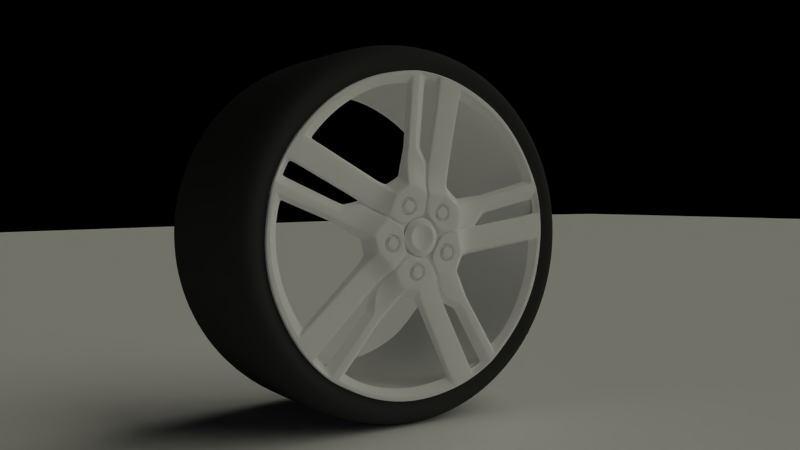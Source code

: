 # Source: rim1.blend  (saved by Blender 2.63.0; exported with 4.5.12 LTS)
import bpy
from mathutils import Matrix  # noqa: F401  (used for matrix-valued properties, if any)

bpy.ops.wm.read_factory_settings(use_empty=True)
scene = bpy.context.scene
scene.name = 'Scene'

# ---- collections
col_collection_1 = bpy.data.collections.new('Collection 1'); scene.collection.children.link(col_collection_1)

# ---- materials (node trees are filled in below, after node groups)
mat_material_002 = bpy.data.materials.new('Material.002')
mat_material_002.alpha_threshold = 0.0
mat_material_002.use_transparent_shadow = False
mat_material_002.diffuse_color = (1.0, 1.0, 1.0, 1.0)
mat_material_002.roughness = 0.5
mat_material_002.line_color = (0.0, 0.0, 0.0, 1.0)
mat_material_001 = bpy.data.materials.new('Material.001')
mat_material_001.alpha_threshold = 0.0
mat_material_001.use_transparent_shadow = False
mat_material_001.diffuse_color = (0.04445, 0.04445, 0.04445, 1.0)
mat_material_001.roughness = 0.5
mat_material_001.specular_intensity = 0.09184
mat_material_001.line_color = (0.0, 0.0, 0.0, 1.0)
mat_material = bpy.data.materials.new('Material')
mat_material.alpha_threshold = 0.0
mat_material.use_transparent_shadow = False
mat_material.diffuse_color = (1.0, 1.0, 1.0, 1.0)
mat_material.roughness = 0.5
mat_material.line_color = (0.0, 0.0, 0.0, 1.0)

# ---- material node trees

# ---- world
world_world = bpy.data.worlds.new('World'); scene.world = world_world
world_world.color = (0.0, 0.0, 0.0)
world_world.use_sun_shadow = False
world_world.sun_shadow_jitter_overblur = 0.0
world_world.cycles.sampling_method = 'MANUAL'
world_world.cycles.sample_map_resolution = 256
world_world.light_settings.ao_factor = 0.2

# ---- cameras
cam_camera = bpy.data.cameras.new('Camera')
cam_camera.clip_end = 100.0
cam_camera.lens = 35.0
cam_camera.sensor_width = 32.0
cam_camera.sensor_height = 18.0
cam_camera.ortho_scale = 7.314
cam_camera.dof.focus_distance = 0.0
cam_camera.dof.aperture_fstop = 128.0

# ---- lights
light_spot_001 = bpy.data.lights.new('Spot.001', 'SPOT')
light_spot_001.color = (0.8077, 0.892, 1.0)
light_spot_001.transmission_factor = 0.0
light_spot_001.use_shadow = False
light_spot_001.energy = 70.0
light_spot_001.shadow_buffer_clip_start = 0.5
light_spot_001.shadow_soft_size = 1.0
light_spot_001.shadow_maximum_resolution = 0.006
light_spot_001.use_absolute_resolution = True
light_spot_001.cycles.use_multiple_importance_sampling = False
light_spot = bpy.data.lights.new('Spot', 'SUN')
light_spot.color = (1.0, 0.9818, 0.8186)
light_spot.transmission_factor = 0.0
light_spot.angle = 1.571
light_spot.energy = 1.0
light_spot.shadow_buffer_clip_start = 0.5
light_spot.shadow_soft_size = 1.0
light_spot.shadow_cascade_max_distance = 1000.0
light_spot.cycles.use_multiple_importance_sampling = False

# ---- meshes
me_plane = bpy.data.meshes.new('Plane')
me_plane.from_pydata([(1.0, -1.0, 0.0), (-1.0, -1.0, 0.0), (1.0, 1.0, 0.0), (-1.0, 1.0, 0.0)], [], [(2, 3, 1, 0)])
me_plane.materials.append(mat_material_002)
me_plane.use_remesh_preserve_volume = False
me_plane.use_remesh_preserve_attributes = False
me_plane.use_mirror_vertex_groups = False
me_plane.update()
me_circle = bpy.data.meshes.new('Circle')
me_circle.from_pydata([(0.0, 1.0, 0.0), (-0.1951, 0.9808, 0.0), (-0.3827, 0.9239, 0.0), (-0.5556, 0.8315, 0.0), (-0.7071, 0.7071, 0.0), (-0.8315, 0.5556, 0.0), (-0.9239, 0.3827, 0.0), (-0.9808, 0.1951, 0.0), (-1.0, 7.55e-08, 0.0), (-0.9808, -0.1951, 0.0), (-0.9239, -0.3827, 0.0), (-0.8315, -0.5556, 0.0), (-0.7071, -0.7071, 0.0), (-0.5556, -0.8315, 0.0), (-0.3827, -0.9239, 0.0), (-0.1951, -0.9808, 0.0), (3.258e-07, -1.0, 0.0), (0.1951, -0.9808, 0.0), (0.3827, -0.9239, 0.0), (0.5556, -0.8315, 0.0), (0.7071, -0.7071, 0.0), (0.8315, -0.5556, 0.0), (0.9239, -0.3827, 0.0), (0.9808, -0.1951, 0.0), (1.0, 9.656e-07, 0.0), (0.9808, 0.1951, 0.0), (0.9239, 0.3827, 0.0), (0.8315, 0.5556, 0.0), (0.7071, 0.7071, 0.0), (0.5556, 0.8315, 0.0), (0.3827, 0.9239, 0.0), (0.1951, 0.9808, 0.0), (1.499e-08, 1.127, 0.01667), (-0.2199, 1.106, 0.01667), (-0.4314, 1.041, 0.01667), (-0.6263, 0.9373, 0.01667), (-0.7971, 0.7971, 0.01667), (-0.9373, 0.6263, 0.01667), (-1.041, 0.4314, 0.01667), (-1.106, 0.2199, 0.01667), (-1.127, 4.661e-08, 0.01667), (-1.106, -0.2199, 0.01667), (-1.041, -0.4314, 0.01667), (-0.9373, -0.6263, 0.01667), (-0.7971, -0.7971, 0.01667), (-0.6263, -0.9373, 0.01667), (-0.4314, -1.041, 0.01667), (-0.2199, -1.106, 0.01667), (3.823e-07, -1.127, 0.01667), (0.2199, -1.106, 0.01667), (0.4314, -1.041, 0.01667), (0.6263, -0.9373, 0.01667), (0.7971, -0.7971, 0.01667), (0.9373, -0.6263, 0.01667), (1.041, -0.4314, 0.01667), (1.106, -0.2199, 0.01667), (1.127, 1.05e-06, 0.01667), (1.106, 0.2199, 0.01667), (1.041, 0.4314, 0.01667), (0.9373, 0.6263, 0.01667), (0.7971, 0.7971, 0.01667), (0.6263, 0.9373, 0.01667), (0.4314, 1.041, 0.01667), (0.2199, 1.106, 0.01667), (2.107e-08, 1.177, -0.5453), (-0.2297, 1.155, -0.5453), (-0.4506, 1.088, -0.5453), (-0.6542, 0.979, -0.5453), (-0.8326, 0.8326, -0.5453), (-0.979, 0.6542, -0.5453), (-1.088, 0.4506, -0.5453), (-1.155, 0.2297, -0.5453), (-1.177, 7.949e-08, -0.5453), (-1.155, -0.2297, -0.5453), (-1.088, -0.4506, -0.5453), (-0.979, -0.6542, -0.5453), (-0.8326, -0.8326, -0.5453), (-0.6542, -0.979, -0.5453), (-0.4506, -1.088, -0.5453), (-0.2297, -1.155, -0.5453), (4.047e-07, -1.177, -0.5453), (0.2297, -1.155, -0.5453), (0.4506, -1.088, -0.5453), (0.6542, -0.979, -0.5453), (0.8326, -0.8326, -0.5453), (0.979, -0.6542, -0.5453), (1.088, -0.4506, -0.5453), (1.155, -0.2297, -0.5453), (1.177, 1.128e-06, -0.5453), (1.155, 0.2297, -0.5453), (1.088, 0.4506, -0.5453), (0.979, 0.6542, -0.5453), (0.8326, 0.8326, -0.5453), (0.6542, 0.979, -0.5453), (0.4506, 1.088, -0.5453), (0.2297, 1.155, -0.5453), (-0.979, 0.6542, -0.209), (-1.088, 0.4506, -0.209), (-0.4506, 1.088, -0.209), (-0.6542, 0.979, -0.209), (2.107e-08, 1.177, -0.209), (0.2297, 1.155, -0.209), (0.8326, 0.8326, -0.209), (0.6542, 0.979, -0.209), (1.155, 0.2297, -0.209), (1.088, 0.4506, -0.209), (1.088, -0.4506, -0.209), (1.155, -0.2297, -0.209), (0.6542, -0.979, -0.209), (0.8326, -0.8326, -0.209), (4.047e-07, -1.177, -0.209), (0.2297, -1.155, -0.209), (-0.6542, -0.979, -0.209), (-0.4506, -1.088, -0.209), (-1.088, -0.4506, -0.209), (-0.979, -0.6542, -0.209), (-1.155, 0.2297, -0.209), (-1.177, 5.41e-08, -0.209), (-0.8326, 0.8326, -0.209), (-0.2297, 1.155, -0.209), (0.4506, 1.088, -0.209), (0.979, 0.6542, -0.209), (1.177, 1.102e-06, -0.209), (0.979, -0.6542, -0.209), (0.4506, -1.088, -0.209), (-0.2297, -1.155, -0.209), (-0.8326, -0.8326, -0.209), (-1.155, -0.2297, -0.209), (-0.4044, 0.9763, 0.02522), (-0.5871, 0.8787, 0.02522), (6.686e-09, 1.057, 0.02522), (0.2062, 1.036, 0.02522), (0.7472, 0.7472, 0.02522), (0.5871, 0.8787, 0.02522), (1.036, 0.2062, 0.02522), (0.9763, 0.4044, 0.02522), (0.9763, -0.4044, 0.02522), (1.036, -0.2062, 0.02522), (0.5871, -0.8787, 0.02522), (0.7472, -0.7472, 0.02522), (3.51e-07, -1.057, 0.02522), (0.2062, -1.036, 0.02522), (-0.5871, -0.8787, 0.02522), (-0.4044, -0.9763, 0.02522), (-0.9763, -0.4044, 0.02522), (-0.8787, -0.5871, 0.02522), (-1.036, 0.2062, 0.02522), (-1.057, 6.127e-08, 0.02522), (-0.7472, 0.7472, 0.02522), (-0.8787, 0.5871, 0.02522), (-0.2062, 1.036, 0.02522), (0.4044, 0.9763, 0.02522), (0.8787, 0.5871, 0.02522), (1.057, 1.002e-06, 0.02522), (0.8787, -0.5871, 0.02522), (0.4044, -0.9763, 0.02522), (-0.2062, -1.036, 0.02522), (-0.7472, -0.7472, 0.02522), (-1.036, -0.2062, 0.02522), (-0.9763, 0.4044, 0.02522), (-0.9707, 0.6486, -0.09616), (-0.4468, 1.079, -0.09616), (1.919e-08, 1.167, -0.09616), (0.8255, 0.8255, -0.09616), (1.145, 0.2278, -0.09616), (1.079, -0.4468, -0.09616), (0.6486, -0.9707, -0.09616), (3.996e-07, -1.167, -0.09616), (-0.6486, -0.9707, -0.09616), (-1.079, -0.4468, -0.09616), (-1.145, 0.2278, -0.09616), (-0.8255, 0.8255, -0.09616), (-0.2278, 1.145, -0.09616), (0.4468, 1.079, -0.09616), (0.9707, 0.6486, -0.09616), (1.167, 1.086e-06, -0.09616), (0.9707, -0.6486, -0.09616), (0.4468, -1.079, -0.09616), (-0.2278, -1.145, -0.09616), (-0.8255, -0.8255, -0.09616), (-1.145, -0.2278, -0.09616), (-1.079, 0.4468, -0.09616), (-0.6486, 0.9707, -0.09616), (0.2278, 1.145, -0.09616), (0.6486, 0.9707, -0.09616), (1.079, 0.4468, -0.09616), (1.145, -0.2278, -0.09616), (0.8255, -0.8255, -0.09616), (0.2278, -1.145, -0.09616), (-0.4468, -1.079, -0.09616), (-0.9707, -0.6486, -0.09616), (-1.167, 4.707e-08, -0.09616), (0.0, 1.0, -1.07), (-0.1951, 0.9808, -1.07), (-0.3827, 0.9239, -1.07), (-0.5556, 0.8315, -1.07), (-0.7071, 0.7071, -1.07), (-0.8315, 0.5556, -1.07), (-0.9239, 0.3827, -1.07), (-0.9808, 0.1951, -1.07), (-1.0, 1.563e-07, -1.07), (-0.9808, -0.1951, -1.07), (-0.9239, -0.3827, -1.07), (-0.8315, -0.5556, -1.07), (-0.7071, -0.7071, -1.07), (-0.5556, -0.8315, -1.07), (-0.3827, -0.9239, -1.07), (-0.1951, -0.9808, -1.07), (3.258e-07, -1.0, -1.07), (0.1951, -0.9808, -1.07), (0.3827, -0.9239, -1.07), (0.5556, -0.8315, -1.07), (0.7071, -0.7071, -1.07), (0.8315, -0.5556, -1.07), (0.9239, -0.3827, -1.07), (0.9808, -0.1951, -1.07), (1.0, 1.046e-06, -1.07), (0.9808, 0.1951, -1.07), (0.9239, 0.3827, -1.07), (0.8315, 0.5556, -1.07), (0.7071, 0.7071, -1.07), (0.5556, 0.8315, -1.07), (0.3827, 0.9239, -1.07), (0.1951, 0.9808, -1.07), (1.499e-08, 1.127, -1.086), (-0.2199, 1.106, -1.086), (-0.4314, 1.041, -1.086), (-0.6263, 0.9373, -1.086), (-0.7971, 0.7971, -1.086), (-0.9373, 0.6263, -1.086), (-1.041, 0.4314, -1.086), (-1.106, 0.2199, -1.086), (-1.127, 1.299e-07, -1.086), (-1.106, -0.2199, -1.086), (-1.041, -0.4314, -1.086), (-0.9373, -0.6263, -1.086), (-0.7971, -0.7971, -1.086), (-0.6263, -0.9373, -1.086), (-0.4314, -1.041, -1.086), (-0.2199, -1.106, -1.086), (3.823e-07, -1.127, -1.086), (0.2199, -1.106, -1.086), (0.4314, -1.041, -1.086), (0.6263, -0.9373, -1.086), (0.7971, -0.7971, -1.086), (0.9373, -0.6263, -1.086), (1.041, -0.4314, -1.086), (1.106, -0.2199, -1.086), (1.127, 1.133e-06, -1.086), (1.106, 0.2199, -1.086), (1.041, 0.4314, -1.086), (0.9373, 0.6263, -1.086), (0.7971, 0.7971, -1.086), (0.6263, 0.9373, -1.086), (0.4314, 1.041, -1.086), (0.2199, 1.106, -1.086), (-0.979, 0.6542, -0.8607), (-1.088, 0.4506, -0.8607), (-0.4506, 1.088, -0.8607), (-0.6542, 0.979, -0.8607), (2.107e-08, 1.177, -0.8607), (0.2297, 1.155, -0.8607), (0.8326, 0.8326, -0.8607), (0.6542, 0.979, -0.8607), (1.155, 0.2297, -0.8607), (1.088, 0.4506, -0.8607), (1.088, -0.4506, -0.8607), (1.155, -0.2297, -0.8607), (0.6542, -0.979, -0.8607), (0.8326, -0.8326, -0.8607), (4.047e-07, -1.177, -0.8607), (0.2297, -1.155, -0.8607), (-0.6542, -0.979, -0.8607), (-0.4506, -1.088, -0.8607), (-1.088, -0.4506, -0.8607), (-0.979, -0.6542, -0.8607), (-1.155, 0.2297, -0.8607), (-1.177, 1.033e-07, -0.8607), (-0.8326, 0.8326, -0.8607), (-0.2297, 1.155, -0.8607), (0.4506, 1.088, -0.8607), (0.979, 0.6542, -0.8607), (1.177, 1.151e-06, -0.8607), (0.979, -0.6542, -0.8607), (0.4506, -1.088, -0.8607), (-0.2297, -1.155, -0.8607), (-0.8326, -0.8326, -0.8607), (-1.155, -0.2297, -0.8607), (-0.4044, 0.9763, -1.095), (-0.5871, 0.8787, -1.095), (6.686e-09, 1.057, -1.095), (0.2062, 1.036, -1.095), (0.7472, 0.7472, -1.095), (0.5871, 0.8787, -1.095), (1.036, 0.2062, -1.095), (0.9763, 0.4044, -1.095), (0.9763, -0.4044, -1.095), (1.036, -0.2062, -1.095), (0.5871, -0.8787, -1.095), (0.7472, -0.7472, -1.095), (3.51e-07, -1.057, -1.095), (0.2062, -1.036, -1.095), (-0.5871, -0.8787, -1.095), (-0.4044, -0.9763, -1.095), (-0.9763, -0.4044, -1.095), (-0.8787, -0.5871, -1.095), (-1.036, 0.2062, -1.095), (-1.057, 1.458e-07, -1.095), (-0.7472, 0.7472, -1.095), (-0.8787, 0.5871, -1.095), (-0.2062, 1.036, -1.095), (0.4044, 0.9763, -1.095), (0.8787, 0.5871, -1.095), (1.057, 1.086e-06, -1.095), (0.8787, -0.5871, -1.095), (0.4044, -0.9763, -1.095), (-0.2062, -1.036, -1.095), (-0.7472, -0.7472, -1.095), (-1.036, -0.2062, -1.095), (-0.9763, 0.4044, -1.095), (-0.9707, 0.6486, -0.9736), (-0.4468, 1.079, -0.9736), (1.919e-08, 1.167, -0.9736), (0.8255, 0.8255, -0.9736), (1.145, 0.2278, -0.9736), (1.079, -0.4468, -0.9736), (0.6486, -0.9707, -0.9736), (3.996e-07, -1.167, -0.9736), (-0.6486, -0.9707, -0.9736), (-1.079, -0.4468, -0.9736), (-1.145, 0.2278, -0.9736), (-0.8255, 0.8255, -0.9736), (-0.2278, 1.145, -0.9736), (0.4468, 1.079, -0.9736), (0.9707, 0.6486, -0.9736), (1.167, 1.152e-06, -0.9736), (0.9707, -0.6486, -0.9736), (0.4468, -1.079, -0.9736), (-0.2278, -1.145, -0.9736), (-0.8255, -0.8255, -0.9736), (-1.145, -0.2278, -0.9736), (-1.079, 0.4468, -0.9736), (-0.6486, 0.9707, -0.9736), (0.2278, 1.145, -0.9736), (0.6486, 0.9707, -0.9736), (1.079, 0.4468, -0.9736), (1.145, -0.2278, -0.9736), (0.8255, -0.8255, -0.9736), (0.2278, -1.145, -0.9736), (-0.4468, -1.079, -0.9736), (-0.9707, -0.6486, -0.9736), (-1.167, 1.133e-07, -0.9736), (-1.772e-09, 0.9851, 0.004192), (-0.1922, 0.9662, 0.004192), (-0.377, 0.9101, 0.004192), (-0.5473, 0.8191, 0.004192), (-0.6966, 0.6966, 0.004192), (-0.8191, 0.5473, 0.004192), (-0.9101, 0.377, 0.004192), (-0.9662, 0.1922, 0.004192), (-0.9851, 7.813e-08, 0.004192), (-0.9662, -0.1922, 0.004192), (-0.9101, -0.377, 0.004192), (-0.8191, -0.5473, 0.004192), (-0.6966, -0.6966, 0.004192), (-0.5473, -0.8191, 0.004192), (-0.377, -0.9101, 0.004192), (-0.1922, -0.9662, 0.004192), (3.192e-07, -0.9851, 0.004192), (0.1922, -0.9662, 0.004192), (0.377, -0.9101, 0.004192), (0.5473, -0.8191, 0.004192), (0.6966, -0.6966, 0.004192), (0.8191, -0.5473, 0.004192), (0.9101, -0.377, 0.004192), (0.9662, -0.1922, 0.004192), (0.9851, 9.55e-07, 0.004192), (0.9662, 0.1922, 0.004192), (0.9101, 0.377, 0.004192), (0.8191, 0.5473, 0.004192), (0.6966, 0.6966, 0.004192), (0.5473, 0.8191, 0.004192), (0.377, 0.9101, 0.004192), (0.1922, 0.9662, 0.004192), (-1.772e-09, 0.9851, -1.01), (-0.1922, 0.9662, -1.01), (-0.377, 0.9101, -1.01), (-0.5473, 0.8191, -1.01), (-0.6966, 0.6966, -1.01), (-0.8191, 0.5473, -1.01), (-0.9101, 0.377, -1.01), (-0.9662, 0.1922, -1.01), (-0.9851, 1.547e-07, -1.01), (-0.9662, -0.1922, -1.01), (-0.9101, -0.377, -1.01), (-0.8191, -0.5473, -1.01), (-0.6966, -0.6966, -1.01), (-0.5473, -0.8191, -1.01), (-0.377, -0.9101, -1.01), (-0.1922, -0.9662, -1.01), (3.192e-07, -0.9851, -1.01), (0.1922, -0.9662, -1.01), (0.377, -0.9101, -1.01), (0.5473, -0.8191, -1.01), (0.6966, -0.6966, -1.01), (0.8191, -0.5473, -1.01), (0.9101, -0.377, -1.01), (0.9662, -0.1922, -1.01), (0.9851, 1.032e-06, -1.01), (0.9662, 0.1922, -1.01), (0.9101, 0.377, -1.01), (0.8191, 0.5473, -1.01), (0.6966, 0.6966, -1.01), (0.5473, 0.8191, -1.01), (0.377, 0.9101, -1.01), (0.1922, 0.9662, -1.01), (-1.088, 0.4506, -0.3771), (-0.6542, 0.979, -0.3771), (0.2297, 1.155, -0.3771), (0.6542, 0.979, -0.3771), (1.088, 0.4506, -0.3771), (1.155, -0.2297, -0.3771), (0.8326, -0.8326, -0.3771), (0.2297, -1.155, -0.3771), (-0.4506, -1.088, -0.3771), (-0.979, -0.6542, -0.3771), (-1.177, 6.68e-08, -0.3771), (-0.979, 0.6542, -0.3771), (-0.4506, 1.088, -0.3771), (2.107e-08, 1.177, -0.3771), (0.8326, 0.8326, -0.3771), (1.155, 0.2297, -0.3771), (1.088, -0.4506, -0.3771), (0.6542, -0.979, -0.3771), (4.047e-07, -1.177, -0.3771), (-0.6542, -0.979, -0.3771), (-1.088, -0.4506, -0.3771), (-1.155, 0.2297, -0.3771), (-0.8326, 0.8326, -0.3771), (-0.2297, 1.155, -0.3771), (0.4506, 1.088, -0.3771), (0.979, 0.6542, -0.3771), (1.177, 1.115e-06, -0.3771), (0.979, -0.6542, -0.3771), (0.4506, -1.088, -0.3771), (-0.2297, -1.155, -0.3771), (-0.8326, -0.8326, -0.3771), (-1.155, -0.2297, -0.3771), (0.979, -0.6542, -0.703), (1.177, 1.139e-06, -0.703), (0.979, 0.6542, -0.703), (0.4506, 1.088, -0.703), (-0.6542, -0.979, -0.703), (4.047e-07, -1.177, -0.703), (0.6542, -0.979, -0.703), (1.088, -0.4506, -0.703), (-1.155, -0.2297, -0.703), (-0.8326, -0.8326, -0.703), (-0.2297, -1.155, -0.703), (0.4506, -1.088, -0.703), (-0.2297, 1.155, -0.703), (-0.8326, 0.8326, -0.703), (-1.155, 0.2297, -0.703), (-1.088, -0.4506, -0.703), (0.6542, 0.979, -0.703), (0.2297, 1.155, -0.703), (-0.6542, 0.979, -0.703), (-1.088, 0.4506, -0.703), (-0.979, 0.6542, -0.703), (-1.177, 9.14e-08, -0.703), (-0.979, -0.6542, -0.703), (-0.4506, -1.088, -0.703), (1.155, 0.2297, -0.703), (0.8326, 0.8326, -0.703), (2.107e-08, 1.177, -0.703), (-0.4506, 1.088, -0.703), (0.2297, -1.155, -0.703), (0.8326, -0.8326, -0.703), (1.155, -0.2297, -0.703), (1.088, 0.4506, -0.703)], [], [(129, 3, 2, 128), (131, 130, 0, 31), (133, 29, 28, 132), (135, 26, 25, 134), (137, 23, 22, 136), (139, 20, 19, 138), (141, 17, 16, 140), (143, 14, 13, 142), (145, 11, 10, 144), (147, 8, 7, 146), (149, 5, 4, 148), (128, 2, 1, 150), (131, 31, 30, 151), (132, 28, 27, 152), (134, 25, 24, 153), (136, 22, 21, 154), (138, 19, 18, 155), (140, 16, 15, 156), (142, 13, 12, 157), (144, 10, 9, 158), (146, 7, 6, 159), (148, 4, 3, 129), (150, 1, 0, 130), (151, 30, 29, 133), (152, 27, 26, 135), (153, 24, 23, 137), (154, 21, 20, 139), (155, 18, 17, 141), (156, 15, 14, 143), (157, 12, 11, 145), (158, 9, 8, 147), (159, 6, 5, 149), (181, 38, 37, 160), (182, 35, 34, 161), (183, 162, 32, 63), (184, 61, 60, 163), (185, 58, 57, 164), (186, 55, 54, 165), (187, 52, 51, 166), (188, 49, 48, 167), (189, 46, 45, 168), (190, 43, 42, 169), (191, 40, 39, 170), (160, 37, 36, 171), (161, 34, 33, 172), (183, 63, 62, 173), (163, 60, 59, 174), (164, 57, 56, 175), (165, 54, 53, 176), (166, 51, 50, 177), (167, 48, 47, 178), (168, 45, 44, 179), (169, 42, 41, 180), (170, 39, 38, 181), (171, 36, 35, 182), (172, 33, 32, 162), (173, 62, 61, 184), (174, 59, 58, 185), (175, 56, 55, 186), (176, 53, 52, 187), (177, 50, 49, 188), (178, 47, 46, 189), (179, 44, 43, 190), (180, 41, 40, 191), (416, 97, 96, 427), (417, 99, 98, 428), (418, 429, 100, 101), (419, 103, 102, 430), (420, 105, 104, 431), (421, 107, 106, 432), (422, 109, 108, 433), (423, 111, 110, 434), (424, 113, 112, 435), (425, 115, 114, 436), (426, 117, 116, 437), (427, 96, 118, 438), (428, 98, 119, 439), (418, 101, 120, 440), (430, 102, 121, 441), (431, 104, 122, 442), (432, 106, 123, 443), (433, 108, 124, 444), (434, 110, 125, 445), (435, 112, 126, 446), (436, 114, 127, 447), (437, 116, 97, 416), (438, 118, 99, 417), (439, 119, 100, 429), (440, 120, 103, 419), (441, 121, 105, 420), (442, 122, 107, 421), (443, 123, 109, 422), (444, 124, 111, 423), (445, 125, 113, 424), (446, 126, 115, 425), (447, 127, 117, 426), (35, 129, 128, 34), (63, 32, 130, 131), (61, 133, 132, 60), (58, 135, 134, 57), (55, 137, 136, 54), (52, 139, 138, 51), (49, 141, 140, 48), (46, 143, 142, 45), (43, 145, 144, 42), (40, 147, 146, 39), (37, 149, 148, 36), (34, 128, 150, 33), (63, 131, 151, 62), (60, 132, 152, 59), (57, 134, 153, 56), (54, 136, 154, 53), (51, 138, 155, 50), (48, 140, 156, 47), (45, 142, 157, 44), (42, 144, 158, 41), (39, 146, 159, 38), (36, 148, 129, 35), (33, 150, 130, 32), (62, 151, 133, 61), (59, 152, 135, 58), (56, 153, 137, 55), (53, 154, 139, 52), (50, 155, 141, 49), (47, 156, 143, 46), (44, 157, 145, 43), (41, 158, 147, 40), (38, 159, 149, 37), (97, 181, 160, 96), (99, 182, 161, 98), (101, 100, 162, 183), (103, 184, 163, 102), (105, 185, 164, 104), (107, 186, 165, 106), (109, 187, 166, 108), (111, 188, 167, 110), (113, 189, 168, 112), (115, 190, 169, 114), (117, 191, 170, 116), (96, 160, 171, 118), (98, 161, 172, 119), (101, 183, 173, 120), (102, 163, 174, 121), (104, 164, 175, 122), (106, 165, 176, 123), (108, 166, 177, 124), (110, 167, 178, 125), (112, 168, 179, 126), (114, 169, 180, 127), (116, 170, 181, 97), (118, 171, 182, 99), (119, 172, 162, 100), (120, 173, 184, 103), (121, 174, 185, 105), (122, 175, 186, 107), (123, 176, 187, 109), (124, 177, 188, 111), (125, 178, 189, 113), (126, 179, 190, 115), (127, 180, 191, 117), (289, 288, 194, 195), (291, 223, 192, 290), (293, 292, 220, 221), (295, 294, 217, 218), (297, 296, 214, 215), (299, 298, 211, 212), (301, 300, 208, 209), (303, 302, 205, 206), (305, 304, 202, 203), (307, 306, 199, 200), (309, 308, 196, 197), (288, 310, 193, 194), (291, 311, 222, 223), (292, 312, 219, 220), (294, 313, 216, 217), (296, 314, 213, 214), (298, 315, 210, 211), (300, 316, 207, 208), (302, 317, 204, 205), (304, 318, 201, 202), (306, 319, 198, 199), (308, 289, 195, 196), (310, 290, 192, 193), (311, 293, 221, 222), (312, 295, 218, 219), (313, 297, 215, 216), (314, 299, 212, 213), (315, 301, 209, 210), (316, 303, 206, 207), (317, 305, 203, 204), (318, 307, 200, 201), (319, 309, 197, 198), (341, 320, 229, 230), (342, 321, 226, 227), (343, 255, 224, 322), (344, 323, 252, 253), (345, 324, 249, 250), (346, 325, 246, 247), (347, 326, 243, 244), (348, 327, 240, 241), (349, 328, 237, 238), (350, 329, 234, 235), (351, 330, 231, 232), (320, 331, 228, 229), (321, 332, 225, 226), (343, 333, 254, 255), (323, 334, 251, 252), (324, 335, 248, 249), (325, 336, 245, 246), (326, 337, 242, 243), (327, 338, 239, 240), (328, 339, 236, 237), (329, 340, 233, 234), (330, 341, 230, 231), (331, 342, 227, 228), (332, 322, 224, 225), (333, 344, 253, 254), (334, 345, 250, 251), (335, 346, 247, 248), (336, 347, 244, 245), (337, 348, 241, 242), (338, 349, 238, 239), (339, 350, 235, 236), (340, 351, 232, 233), (227, 226, 288, 289), (255, 291, 290, 224), (253, 252, 292, 293), (250, 249, 294, 295), (247, 246, 296, 297), (244, 243, 298, 299), (241, 240, 300, 301), (238, 237, 302, 303), (235, 234, 304, 305), (232, 231, 306, 307), (229, 228, 308, 309), (226, 225, 310, 288), (255, 254, 311, 291), (252, 251, 312, 292), (249, 248, 313, 294), (246, 245, 314, 296), (243, 242, 315, 298), (240, 239, 316, 300), (237, 236, 317, 302), (234, 233, 318, 304), (231, 230, 319, 306), (228, 227, 289, 308), (225, 224, 290, 310), (254, 253, 293, 311), (251, 250, 295, 312), (248, 247, 297, 313), (245, 244, 299, 314), (242, 241, 301, 315), (239, 238, 303, 316), (236, 235, 305, 317), (233, 232, 307, 318), (230, 229, 309, 319), (257, 256, 320, 341), (259, 258, 321, 342), (261, 343, 322, 260), (263, 262, 323, 344), (265, 264, 324, 345), (267, 266, 325, 346), (269, 268, 326, 347), (271, 270, 327, 348), (273, 272, 328, 349), (275, 274, 329, 350), (277, 276, 330, 351), (256, 278, 331, 320), (258, 279, 332, 321), (261, 280, 333, 343), (262, 281, 334, 323), (264, 282, 335, 324), (266, 283, 336, 325), (268, 284, 337, 326), (270, 285, 338, 327), (272, 286, 339, 328), (274, 287, 340, 329), (276, 257, 341, 330), (278, 259, 342, 331), (279, 260, 322, 332), (280, 263, 344, 333), (281, 265, 345, 334), (282, 267, 346, 335), (283, 269, 347, 336), (284, 271, 348, 337), (285, 273, 349, 338), (286, 275, 350, 339), (287, 277, 351, 340), (467, 468, 256, 257), (466, 475, 258, 259), (465, 261, 260, 474), (464, 473, 262, 263), (479, 472, 264, 265), (478, 455, 266, 267), (477, 454, 268, 269), (476, 453, 270, 271), (471, 452, 272, 273), (470, 463, 274, 275), (469, 462, 276, 277), (468, 461, 278, 256), (475, 460, 279, 258), (465, 451, 280, 261), (473, 450, 281, 262), (472, 449, 282, 264), (455, 448, 283, 266), (454, 459, 284, 268), (453, 458, 285, 270), (452, 457, 286, 272), (463, 456, 287, 274), (462, 467, 257, 276), (461, 466, 259, 278), (460, 474, 260, 279), (451, 464, 263, 280), (450, 479, 265, 281), (449, 478, 267, 282), (448, 477, 269, 283), (459, 476, 271, 284), (458, 471, 273, 285), (457, 470, 275, 286), (456, 469, 277, 287), (357, 356, 4, 5), (360, 359, 7, 8), (363, 362, 10, 11), (366, 365, 13, 14), (369, 368, 16, 17), (372, 371, 19, 20), (375, 374, 22, 23), (378, 377, 25, 26), (381, 380, 28, 29), (31, 0, 352, 383), (194, 193, 385, 386), (197, 196, 388, 389), (200, 199, 391, 392), (203, 202, 394, 395), (206, 205, 397, 398), (209, 208, 400, 401), (212, 211, 403, 404), (215, 214, 406, 407), (218, 217, 409, 410), (221, 220, 412, 413), (415, 384, 192, 223), (355, 354, 2, 3), (358, 357, 5, 6), (361, 360, 8, 9), (364, 363, 11, 12), (367, 366, 14, 15), (370, 369, 17, 18), (373, 372, 20, 21), (376, 375, 23, 24), (379, 378, 26, 27), (382, 381, 29, 30), (195, 194, 386, 387), (198, 197, 389, 390), (201, 200, 392, 393), (204, 203, 395, 396), (207, 206, 398, 399), (210, 209, 401, 402), (213, 212, 404, 405), (216, 215, 407, 408), (219, 218, 410, 411), (222, 221, 413, 414), (353, 352, 0, 1), (356, 355, 3, 4), (359, 358, 6, 7), (362, 361, 9, 10), (365, 364, 12, 13), (368, 367, 15, 16), (371, 370, 18, 19), (374, 373, 21, 22), (377, 376, 24, 25), (380, 379, 27, 28), (383, 382, 30, 31), (193, 192, 384, 385), (196, 195, 387, 388), (199, 198, 390, 391), (202, 201, 393, 394), (205, 204, 396, 397), (208, 207, 399, 400), (211, 210, 402, 403), (214, 213, 405, 406), (217, 216, 408, 409), (220, 219, 411, 412), (223, 222, 414, 415), (354, 353, 1, 2), (70, 416, 427, 69), (67, 417, 428, 66), (95, 64, 429, 418), (93, 419, 430, 92), (90, 420, 431, 89), (87, 421, 432, 86), (84, 422, 433, 83), (81, 423, 434, 80), (78, 424, 435, 77), (75, 425, 436, 74), (72, 426, 437, 71), (69, 427, 438, 68), (66, 428, 439, 65), (95, 418, 440, 94), (92, 430, 441, 91), (89, 431, 442, 88), (86, 432, 443, 85), (83, 433, 444, 82), (80, 434, 445, 79), (77, 435, 446, 76), (74, 436, 447, 73), (71, 437, 416, 70), (68, 438, 417, 67), (65, 439, 429, 64), (94, 440, 419, 93), (91, 441, 420, 90), (88, 442, 421, 87), (85, 443, 422, 84), (82, 444, 423, 81), (79, 445, 424, 78), (76, 446, 425, 75), (73, 447, 426, 72), (84, 83, 454, 477), (69, 68, 461, 468), (65, 64, 474, 460), (68, 67, 466, 461), (86, 85, 448, 455), (90, 89, 472, 479), (88, 87, 478, 449), (92, 91, 450, 473), (81, 80, 453, 476), (94, 93, 464, 451), (83, 82, 459, 454), (87, 86, 455, 478), (70, 69, 468, 467), (85, 84, 477, 448), (89, 88, 449, 472), (72, 71, 462, 469), (91, 90, 479, 450), (78, 77, 452, 471), (74, 73, 456, 463), (95, 465, 474, 64), (80, 79, 458, 453), (76, 75, 470, 457), (66, 65, 460, 475), (82, 81, 476, 459), (71, 70, 467, 462), (75, 74, 463, 470), (93, 92, 473, 464), (73, 72, 469, 456), (77, 76, 457, 452), (95, 94, 451, 465), (67, 66, 475, 466), (79, 78, 471, 458)])
me_circle.polygons.foreach_set('use_smooth', [True] * 448)
me_circle.materials.append(mat_material_001)
me_circle.use_remesh_preserve_volume = False
me_circle.use_remesh_preserve_attributes = False
me_circle.use_mirror_vertex_groups = False
me_circle.update()
me_cube = bpy.data.meshes.new('Cube')
me_cube.from_pydata([(-0.6834, -0.7005, 0.3983), (-1.834, -0.7005, 1.014), (-0.4274, -0.8023, 0.2559), (-0.2491, -0.8023, 0.165), (-1.865, -0.7005, 1.031), (0.07108, -0.8618, 0.4922), (-0.6834, -0.76, 0.3983), (-1.865, -0.76, 1.031), (-0.1095, -0.8618, 0.5303), (-0.5123, -0.76, 0.6434), (-1.675, -0.76, 1.33), (0.03773, -0.8618, 0.2932), (-0.1269, -0.8618, 0.2589), (-0.2884, -0.8618, 0.2998), (-0.2491, -0.8618, 0.165), (-0.4274, -0.8618, 0.2559), (-0.3435, -0.8618, 0.4349), (-0.3717, -0.8618, 0.5713), (-0.5054, -0.8618, 0.2961), (0.1475, -0.76, 0.945), (-0.02176, -0.76, 1.185), (-0.254, -0.8618, 0.5501), (-0.1201, -0.76, 1.23), (-0.03849, -0.76, 2.155), (-0.06181, -0.8618, 0.6782), (0.08471, -0.8618, 0.5789), (-0.1858, -0.8618, 0.6833), (-0.1704, -0.7008, 1.21), (-0.5151, -0.7008, 0.7116), (-1.548, -0.7008, 1.286), (-0.4438, -0.7008, 0.7033), (-0.2638, -0.7008, 0.7993), (-0.1045, -0.7008, 2.042), (-0.1168, -0.7663, 0.5209), (-0.06619, -0.7663, 0.3968), (-0.1484, -0.7663, 0.291), (-0.2811, -0.7663, 0.3092), (-0.3317, -0.7663, 0.4333), (-0.2496, -0.7663, 0.5392), (-0.8864, -0.7008, 1.836), (-0.4904, -0.7008, 2.0), (-1.23, -0.7008, 1.614), (-0.1921, -0.857, 0.6926), (-0.1241, -0.7552, 1.228), (-0.3775, -0.857, 0.5819), (-0.5125, -0.7552, 0.6489), (-1.665, -0.7552, 1.327), (-0.04354, -0.7552, 2.147), (-0.9327, -0.7552, 1.919), (-1.304, -0.7552, 1.68), (-0.5076, -0.7552, 2.09), (-0.04126, -0.76, 2.123), (0.06402, -0.76, 2.119), (-0.1068, -0.7008, 2.013), (-0.04627, -0.7552, 2.115), (-1.635, -0.7552, 1.309), (-1.521, -0.7008, 1.271), (-1.645, -0.76, 1.312), (-1.834, -0.76, 1.014), (0.1113, -0.8023, 0.4855), (0.07993, -0.8023, 0.2879), (0.2037, -0.7005, 0.9741), (0.08489, -0.6988, 1.19), (0.1254, -0.8023, 0.5722), (0.1844, -0.6988, 2.107), (-0.01633, -0.7569, 1.186), (0.1508, -0.7569, 0.9465), (0.08682, -0.8587, 0.5786), (0.07319, -0.8587, 0.4919), (0.03985, -0.8587, 0.2929), (0.07015, -0.7569, 2.118), (-0.6881, -0.7552, 0.7521), (-0.6895, -0.76, 0.748), (-0.8635, -0.76, 0.4947), (-0.6725, -0.7008, 0.7992), (-1.834, -0.7471, 1.014), (-0.2491, -0.8489, 0.165), (-0.8635, -0.7471, 0.4947), (-0.6834, -0.7471, 0.3983), (-0.5054, -0.8489, 0.2961), (-0.4274, -0.8489, 0.2559), (-0.1191, -0.76, 1.241), (-0.1696, -0.7008, 1.221), (-0.1231, -0.7552, 1.24), (-0.02063, -0.76, 1.198), (0.08621, -0.6988, 1.202), (-0.01519, -0.7569, 1.198), (-0.1532, -0.76, 0.9542), (-0.04196, -0.76, 0.9296), (0.1158, -0.76, 0.7603), (-0.1584, -0.7552, 0.9581), (0.1186, -0.7569, 0.7609), (-0.2175, -0.7008, 1.003), (0.1676, -0.7005, 0.7731), (-0.8736, -0.7005, 0.5001), (-0.698, -0.7552, 0.7579), (-0.6994, -0.76, 0.7539), (-0.8736, -0.76, 0.5001), (-0.6813, -0.7008, 0.8041), (-0.8736, -0.7471, 0.5001), (-0.1086, -0.7008, 1.991), (-0.05133, -0.7552, 2.076), (-1.816, -0.7471, 1.005), (-1.506, -0.7008, 1.263), (-1.816, -0.76, 1.005), (-1.627, -0.76, 1.302), (-1.618, -0.7552, 1.299), (-1.816, -0.7005, 1.005), (-0.04331, -0.76, 2.099), (0.0678, -0.7569, 2.093), (0.1817, -0.6988, 2.083), (0.0617, -0.76, 2.094), (0.3982, -0.7005, 2.058), (0.4901, -0.8618, 0.0845), (0.1676, -0.76, 0.7731), (0.4705, -0.8618, 0.268), (0.3591, -0.8618, 0.1739), (0.4536, -0.76, 0.6861), (0.7472, -0.76, 2.004), (0.2906, -0.8618, 0.05473), (0.207, -0.8618, 0.2007), (0.2218, -0.8618, 0.2234), (0.196, -0.8618, 0.3669), (0.07993, -0.8618, 0.2879), (0.1113, -0.8618, 0.4855), (0.3075, -0.8618, 0.4611), (0.4285, -0.8618, 0.53), (0.1254, -0.8618, 0.5722), (0.9444, -0.76, 0.1517), (1.121, -0.76, 0.387), (0.4447, -0.8618, 0.4116), (1.133, -0.76, 0.4942), (2.068, -0.76, 0.6013), (0.6259, -0.8618, 0.2684), (0.5767, -0.8618, 0.09832), (0.5924, -0.8618, 0.3879), (1.099, -0.7008, 0.5361), (0.5176, -0.7008, 0.7097), (0.7451, -0.7008, 1.87), (0.5317, -0.7008, 0.6394), (0.6787, -0.7008, 0.4979), (1.91, -0.7008, 0.7304), (0.4594, -0.7663, 0.2721), (0.357, -0.7663, 0.1856), (0.2309, -0.7663, 0.231), (0.2072, -0.7663, 0.3629), (0.3096, -0.7663, 0.4494), (0.4357, -0.7663, 0.404), (1.473, -0.7008, 1.41), (1.751, -0.7008, 1.084), (1.155, -0.7008, 1.669), (1.838, -0.76, 1.133), (1.198, -0.76, 1.768), (0.5993, -0.857, 0.3967), (1.13, -0.7552, 0.4976), (0.4368, -0.857, 0.5388), (0.4587, -0.7552, 0.688), (0.747, -0.7552, 1.994), (2.028, -0.7552, 0.7048), (1.537, -0.7552, 1.48), (1.195, -0.7552, 1.76), (1.831, -0.7552, 1.129), (2.006, -0.76, 0.6952), (2.035, -0.76, 0.5938), (1.881, -0.7008, 0.7235), (1.997, -0.7552, 0.6976), (0.7393, -0.7552, 1.959), (0.7391, -0.7008, 1.839), (0.7394, -0.76, 1.969), (0.3982, -0.76, 2.058), (0.2985, -0.8023, 0.01294), (1.158, -0.6988, 0.2869), (2.061, -0.6988, 0.4759), (1.123, -0.7569, 0.3819), (0.9468, -0.7569, 0.149), (0.5771, -0.8587, 0.09622), (0.4904, -0.8587, 0.0824), (0.2909, -0.8587, 0.05263), (2.036, -0.7569, 0.5879), (2.07, -0.7569, 0.5954), (0.5026, -0.7552, 0.8869), (0.4983, -0.76, 0.8869), (0.2037, -0.76, 0.9741), (0.5523, -0.7008, 0.8865), (0.3982, -0.7471, 2.058), (0.4045, -0.7471, 2.093), (0.07993, -0.8489, 0.2879), (0.2037, -0.7471, 0.9741), (0.1676, -0.7471, 0.7731), (0.1254, -0.8489, 0.5722), (0.1113, -0.8489, 0.4855), (1.144, -0.76, 0.4969), (1.109, -0.7008, 0.5386), (1.141, -0.7552, 0.5002), (1.133, -0.76, 0.3897), (1.17, -0.6988, 0.2894), (1.135, -0.7569, 0.3846), (0.8601, -0.76, 0.4406), (0.8711, -0.76, 0.3272), (0.7589, -0.76, 0.1248), (0.8623, -0.7552, 0.4467), (0.7603, -0.7569, 0.1224), (0.8868, -0.7008, 0.5169), (0.2057, -0.7005, 0.9854), (0.5051, -0.7552, 0.898), (0.5008, -0.76, 0.8982), (0.2057, -0.76, 0.9854), (0.5542, -0.7008, 0.8964), (0.2057, -0.7471, 0.9854), (1.86, -0.7008, 0.7185), (1.958, -0.7552, 0.6902), (0.3947, -0.7471, 2.038), (0.7357, -0.7008, 1.822), (0.3947, -0.76, 2.038), (0.735, -0.76, 1.95), (0.7351, -0.7552, 1.94), (0.3947, -0.7005, 2.038), (1.983, -0.76, 0.6898), (2.012, -0.7569, 0.5824), (2.037, -0.6988, 0.4708), (2.01, -0.76, 0.5883), (0.787, -0.7005, 0.07949), (0.9894, -0.7005, 0.1073), (2.08, -0.7005, 0.2571), (0.583, -0.8023, 0.05752), (0.4961, -0.8023, 0.04418), (0.2318, -0.8618, -0.44), (0.787, -0.76, 0.07949), (2.115, -0.76, 0.262), (0.4003, -0.8618, -0.3647), (0.2764, -0.8618, -0.2877), (0.7926, -0.76, -0.2194), (2.137, -0.76, -0.09118), (0.1418, -0.8618, -0.2594), (0.2549, -0.8618, -0.1349), (0.281, -0.8618, -0.142), (0.4096, -0.8618, -0.07306), (0.2985, -0.8618, 0.01294), (0.4961, -0.8618, 0.04418), (0.5335, -0.8618, -0.15), (0.6365, -0.8618, -0.2438), (0.583, -0.8618, 0.05752), (0.4361, -0.76, -0.8512), (0.7144, -0.76, -0.9462), (0.5289, -0.8618, -0.2958), (0.82, -0.76, -0.9244), (0.4486, -0.8618, -0.5123), (0.2717, -0.8618, -0.5181), (0.552, -0.8618, -0.4436), (0.8494, -0.7008, -0.8791), (0.8349, -0.7008, -0.2729), (2.009, -0.7008, -0.1308), (0.7725, -0.7008, -0.3081), (0.6833, -0.7008, -0.4916), (1.285, -0.7008, -1.591), (0.4007, -0.7663, -0.3528), (0.2868, -0.7663, -0.2821), (0.2911, -0.7663, -0.1482), (0.4092, -0.7663, -0.08491), (0.5231, -0.7663, -0.1556), (0.5188, -0.7663, -0.2895), (1.796, -0.7008, -0.9646), (1.572, -0.7008, -1.33), (1.944, -0.7008, -0.5826), (1.89, -0.76, -1.008), (1.645, -0.76, -1.398), (0.5625, -0.857, -0.4474), (0.8224, -0.7552, -0.9208), (0.6474, -0.857, -0.2489), (0.796, -0.7552, -0.2237), (2.127, -0.7552, -0.09436), (1.297, -0.7552, -1.711), (1.883, -0.7552, -1.004), (2.043, -0.7552, -0.5923), (1.639, -0.7552, -1.393), (1.281, -0.76, -1.693), (1.193, -0.76, -1.752), (1.269, -0.7008, -1.565), (1.281, -0.7552, -1.684), (2.092, -0.7552, -0.09779), (1.978, -0.7008, -0.1346), (2.102, -0.76, -0.09459), (2.08, -0.76, 0.2571), (0.1953, -0.8023, -0.4582), (0.1045, -0.8023, -0.2799), (0.4078, -0.7005, -0.9078), (0.6306, -0.6988, -1.012), (1.09, -0.6988, -1.813), (0.7101, -0.7569, -0.9496), (0.4343, -0.7569, -0.8544), (0.2698, -0.8587, -0.5191), (0.2299, -0.8587, -0.441), (0.14, -0.8587, -0.2604), (1.188, -0.7569, -1.755), (1.206, -0.7569, -1.784), (0.9988, -0.7552, -0.204), (0.9975, -0.76, -0.1999), (0.9894, -0.76, 0.1073), (1.014, -0.7008, -0.2513), (2.08, -0.7471, 0.2571), (0.2985, -0.8489, 0.01294), (0.9894, -0.7471, 0.1073), (0.787, -0.7471, 0.07949), (0.583, -0.8489, 0.05752), (0.4961, -0.8489, 0.04418), (0.826, -0.76, -0.9344), (0.8549, -0.7008, -0.8882), (0.8283, -0.7552, -0.9307), (0.7206, -0.76, -0.9568), (0.6367, -0.6988, -1.023), (0.7164, -0.7569, -0.9601), (0.6848, -0.76, -0.6819), (0.5803, -0.76, -0.7274), (0.3532, -0.76, -0.6832), (0.6913, -0.7552, -0.682), (0.9028, -0.7005, -1.931), (0.3513, -0.7569, -0.6853), (0.7656, -0.7008, -0.6837), (0.3188, -0.7005, -0.724), (1.001, -0.7005, 0.1088), (1.01, -0.7552, -0.2029), (1.009, -0.76, -0.1988), (1.001, -0.76, 0.1088), (1.024, -0.7008, -0.2501), (1.001, -0.7471, 0.1088), (1.258, -0.7008, -1.547), (1.262, -0.7552, -1.649), (2.06, -0.7471, 0.2544), (1.96, -0.7008, -0.1367), (2.06, -0.76, 0.2544), (2.082, -0.76, -0.09648), (2.072, -0.7552, -0.0997), (2.06, -0.7005, 0.2544), (1.269, -0.76, -1.673), (1.176, -0.7569, -1.734), (1.077, -0.6988, -1.792), (1.181, -0.76, -1.73), (0.8873, -0.7005, -1.899), (0.2349, -0.8023, -0.5367), (-0.3468, -0.8618, -0.3564), (0.3188, -0.76, -0.724), (0.9028, -0.76, -1.931), (-0.2231, -0.8618, -0.4934), (-0.1883, -0.8618, -0.3518), (0.0363, -0.76, -0.8216), (0.5737, -0.76, -2.061), (-0.2029, -0.8618, -0.2151), (-0.04952, -0.8618, -0.2841), (-0.04817, -0.8618, -0.3111), (0.05708, -0.8618, -0.4121), (0.1045, -0.8618, -0.2799), (0.1953, -0.8618, -0.4582), (0.02224, -0.8618, -0.5537), (-0.03515, -0.8618, -0.6807), (0.2349, -0.8618, -0.5367), (-0.6748, -0.76, -0.6778), (-0.6792, -0.76, -0.9718), (-0.1178, -0.8618, -0.5944), (-0.6257, -0.76, -1.066), (-1.319, -0.76, -1.702), (-1.235, -0.76, -1.766), (-0.3486, -0.8618, -0.585), (-0.4088, -0.8618, -0.4185), (-0.2513, -0.8618, -0.662), (-0.5736, -0.7008, -1.079), (-0.001563, -0.7008, -0.8784), (0.4963, -0.7008, -1.951), (-0.05433, -0.7008, -0.8299), (-0.2564, -0.7008, -0.8017), (-1.116, -0.7008, -1.713), (-0.2117, -0.7663, -0.4901), (-0.1797, -0.7663, -0.36), (-0.05101, -0.7663, -0.3226), (0.04569, -0.7663, -0.4154), (0.01369, -0.7663, -0.5455), (-0.115, -0.7663, -0.5829), (-0.3623, -0.7008, -2.007), (-0.7789, -0.7008, -1.906), (0.0467, -0.7008, -2.029), (-0.8215, -0.76, -1.997), (-0.2517, -0.857, -0.6732), (-0.6216, -0.7552, -1.067), (-0.03669, -0.857, -0.6927), (0.03326, -0.7552, -0.8262), (0.5675, -0.7552, -2.052), (-1.227, -0.7552, -1.762), (-0.3734, -0.7552, -2.101), (0.06789, -0.7552, -2.126), (-0.818, -0.7552, -1.99), (-1.214, -0.76, -1.741), (-1.297, -0.76, -1.676), (-1.097, -0.7008, -1.691), (-1.206, -0.7552, -1.738), (0.5533, -0.7552, -2.019), (0.4831, -0.7008, -1.922), (0.5595, -0.76, -2.028), (0.8873, -0.76, -1.899), (-0.3754, -0.8023, -0.3274), (-0.2339, -0.8023, -0.1859), (-0.7374, -0.7005, -0.6683), (-0.768, -0.6988, -0.9126), (-1.41, -0.6988, -1.622), (-1.388, -0.6988, -1.597), (-0.6837, -0.7569, -0.9688), (-0.6784, -0.7569, -0.677), (-0.4103, -0.8587, -0.417), (-0.3483, -0.8587, -0.3549), (-0.2044, -0.8587, -0.2136), (-1.302, -0.7569, -1.673), (0.1147, -0.7552, -1.013), (0.1182, -0.76, -1.01), (0.4078, -0.76, -0.9078), (0.07429, -0.7008, -1.042), (0.8873, -0.7471, -1.899), (0.1045, -0.8489, -0.2799), (0.4078, -0.7471, -0.9078), (0.3188, -0.7471, -0.724), (0.2349, -0.8489, -0.5367), (0.1953, -0.8489, -0.4582), (-0.6334, -0.76, -1.074), (-0.5805, -0.7008, -1.088), (-0.6291, -0.7552, -1.075), (-0.6872, -0.76, -0.981), (-0.7762, -0.6988, -0.9217), (-0.6918, -0.7569, -0.978), (-0.4369, -0.76, -0.862), (-0.5124, -0.76, -0.7767), (-0.5406, -0.76, -0.547), (-0.435, -0.7552, -0.8682), (-1.557, -0.7005, -1.455), (-0.5432, -0.7569, -0.5459), (-0.4136, -0.7008, -0.9394), (0.4128, -0.7005, -0.9181), (0.1192, -0.7552, -1.023), (0.1228, -0.76, -1.021), (0.4128, -0.76, -0.9181), (0.07854, -0.7008, -1.051), (0.4128, -0.7471, -0.9181), (-1.082, -0.7008, -1.674), (-1.178, -0.7552, -1.709), (0.8787, -0.7471, -1.881), (0.4758, -0.7008, -1.907), (0.8786, -0.76, -1.881), (0.5515, -0.76, -2.01), (0.5455, -0.7552, -2.001), (0.8786, -0.7005, -1.881), (-1.199, -0.76, -1.723), (-1.285, -0.7569, -1.654), (-1.371, -0.6988, -1.578), (-1.28, -0.76, -1.657), (-0.59, -0.7005, -0.5269), (-1.532, -0.7005, -1.431), (-0.4378, -0.8023, -0.3892), (-0.4462, -0.8618, 0.2197), (-0.59, -0.76, -0.5269), (-1.557, -0.76, -1.455), (-0.5382, -0.8618, 0.05971), (-0.3927, -0.8618, 0.07035), (-0.7702, -0.76, -0.2884), (-1.783, -0.76, -1.182), (-0.2672, -0.8618, 0.1265), (-0.2855, -0.8618, -0.0407), (-0.3108, -0.8618, -0.05032), (-0.3743, -0.8618, -0.1816), (-0.2339, -0.8618, -0.1859), (-0.3754, -0.8618, -0.3274), (-0.5198, -0.8618, -0.1923), (-0.6582, -0.8618, -0.1769), (-0.4378, -0.8618, -0.3892), (-0.8532, -0.76, 0.4323), (-1.134, -0.76, 0.3456), (-0.6017, -0.8618, -0.0716), (-1.207, -0.76, 0.2658), (-2.026, -0.76, 0.729), (-2.061, -0.76, 0.6292), (-0.6641, -0.8618, 0.1508), (-0.5244, -0.8618, 0.2595), (-0.7073, -0.8618, 0.03443), (-1.204, -0.7008, 0.212), (-0.8359, -0.7008, -0.27), (-1.702, -0.7008, -1.075), (-0.806, -0.7008, -0.2048), (-0.8417, -0.7008, -0.003923), (-1.974, -0.7008, 0.5316), (-0.5315, -0.7663, 0.0499), (-0.3979, -0.7663, 0.05968), (-0.3226, -0.7663, -0.05118), (-0.3809, -0.7663, -0.1718), (-0.5146, -0.7663, -0.1816), (-0.5899, -0.7663, -0.07073), (-2.02, -0.7008, -0.2755), (-2.054, -0.7008, 0.1517), (-1.915, -0.7008, -0.6714), (-0.7181, -0.857, 0.03135), (-1.207, -0.7552, 0.2615), (-0.6701, -0.857, -0.1792), (-0.7755, -0.7552, -0.2869), (-1.776, -0.7552, -1.174), (-2.055, -0.7552, 0.622), (-2.113, -0.7552, -0.2941), (-2.001, -0.7552, -0.7215), (-2.145, -0.7552, 0.1632), (-2.031, -0.76, 0.6167), (-1.995, -0.76, 0.7156), (-1.947, -0.7008, 0.5203), (-2.026, -0.7552, 0.6096), (-1.75, -0.7552, -1.15), (-1.679, -0.7008, -1.053), (-1.756, -0.76, -1.159), (-1.532, -0.76, -1.431), (-0.8635, -0.7005, 0.4947), (-1.105, -0.6988, 0.4484), (-0.5054, -0.8023, 0.2961), (-1.947, -0.6988, 0.8266), (-1.133, -0.7569, 0.3508), (-0.8535, -0.7569, 0.4359), (-0.5234, -0.8587, 0.2614), (-0.4452, -0.8587, 0.2216), (-0.2663, -0.8587, 0.1284), (-1.993, -0.7569, 0.7214), (-0.9279, -0.7552, -0.4221), (-0.9245, -0.76, -0.4246), (-0.7374, -0.76, -0.6683), (-0.9678, -0.7008, -0.3926), (-1.532, -0.7471, -1.431), (-0.2339, -0.8489, -0.1859), (-0.7374, -0.7471, -0.6683), (-0.59, -0.7471, -0.5269), (-0.4378, -0.8489, -0.3892), (-0.3754, -0.8489, -0.3274), (-1.217, -0.76, 0.2704), (-1.214, -0.7008, 0.2161), (-1.217, -0.7552, 0.266), (-1.145, -0.76, 0.3505), (-1.116, -0.6988, 0.4534), (-1.144, -0.7569, 0.3557), (-0.9548, -0.76, 0.1491), (-0.897, -0.76, 0.2473), (-0.6873, -0.76, 0.3451), (-0.9602, -0.7552, 0.1454), (-0.687, -0.7569, 0.3479), (-1.021, -0.7008, 0.1031), (-0.7456, -0.7005, -0.6763), (-0.9365, -0.7552, -0.4296), (-0.9331, -0.76, -0.4323), (-0.7456, -0.76, -0.6763), (-0.9752, -0.7008, -0.3995), (-0.7456, -0.7471, -0.6763), (-1.927, -0.7008, 0.512), (-1.99, -0.7552, 0.5926), (-1.517, -0.7471, -1.417), (-1.666, -0.7008, -1.042), (-1.517, -0.76, -1.417), (-1.741, -0.76, -1.146), (-1.735, -0.7552, -1.137), (-1.517, -0.7005, -1.417), (-2.009, -0.76, 0.6074), (-1.97, -0.7569, 0.7114), (-1.925, -0.6988, 0.8164), (-1.972, -0.76, 0.7056), (-0.05444, -0.8618, 0.3952), (-0.1439, -0.8618, 0.28), (0.4442, -0.8558, 0.4111), (0.3076, -0.8558, 0.4603), (0.4698, -0.8558, 0.2683), (0.1967, -0.8558, 0.3667), (0.2224, -0.8558, 0.2238), (0.3589, -0.8558, 0.1746), (0.05616, -0.8541, -0.4124), (-0.2222, -0.8541, -0.4931), (-0.2879, -0.8558, 0.3004), (-0.11, -0.8558, 0.5297), (-0.3427, -0.8558, 0.4348), (-0.2538, -0.8558, 0.5495), (0.02155, -0.8541, -0.5531), (-0.1176, -0.8541, -0.5935), (-0.6009, -0.8552, -0.07154), (-0.5194, -0.8552, -0.1915), (-0.05518, -0.8558, 0.3953), (-0.1442, -0.8558, 0.2807), (-0.3116, -0.8552, -0.05038), (-0.3931, -0.8552, 0.06962), (0.528, -0.8537, -0.2952), (0.5326, -0.8537, -0.1504), (-0.5377, -0.8552, 0.05904), (-0.3747, -0.8552, -0.181), (0.4003, -0.8537, -0.3636), (0.4095, -0.8537, -0.07406), (-0.1876, -0.8541, -0.3524), (-0.0484, -0.8541, -0.312), (0.2772, -0.8537, -0.2873), (0.2818, -0.8537, -0.1425), (-0.1269, -0.857, 0.2589), (0.207, -0.857, 0.2007), (0.2549, -0.857, -0.1349), (-0.04952, -0.857, -0.2841), (-0.2855, -0.857, -0.0407), (-0.1269, -0.8008, 0.2589), (0.207, -0.8008, 0.2007), (0.2549, -0.8008, -0.1349), (-0.04952, -0.8008, -0.2841), (-0.2855, -0.8008, -0.0407), (0.06716, -0.76, 2.152), (-0.9368, -0.76, 1.926), (-0.5092, -0.76, 2.098), (-1.311, -0.76, 1.686), (0.1875, -0.6988, 2.141), (0.07328, -0.7569, 2.152), (-1.865, -0.7471, 1.031), (0.4045, -0.7005, 2.093), (0.4045, -0.76, 2.093), (2.037, -0.76, 0.7024), (1.543, -0.76, 1.486), (2.094, -0.6988, 0.4833), (2.115, -0.7005, 0.262), (1.211, -0.76, -1.781), (1.298, -0.76, -1.72), (2.051, -0.76, -0.5932), (1.107, -0.6988, -1.843), (2.115, -0.7471, 0.262), (-0.3744, -0.76, -2.109), (0.06973, -0.76, -2.134), (-1.324, -0.7569, -1.698), (0.9028, -0.7471, -1.931), (-2.121, -0.76, -0.2957), (-2.153, -0.76, 0.1642), (-2.008, -0.76, -0.7258), (-1.978, -0.6988, 0.84), (-2.024, -0.7569, 0.7348), (-1.557, -0.7471, -1.455), (-2.055, -0.7571, 0.7458), (-2.012, -0.7571, 0.8542), (-2.056, -0.7571, -0.743), (-2.179, -0.7571, 0.1662), (-2.165, -0.7571, -0.3017), (-2.091, -0.7571, 0.6382), (-2.057, -0.7571, 0.74), (-1.822, -0.7571, -1.208), (-1.597, -0.7571, -1.492), (-1.344, -0.7571, -1.724), (-1.434, -0.7571, -1.65), (0.07138, -0.7571, -2.185), (-0.8316, -0.7571, -2.021), (-0.382, -0.7571, -2.152), (-1.253, -0.7571, -1.791), (-1.339, -0.7571, -1.727), (0.5862, -0.7571, -2.106), (0.9259, -0.7571, -1.98), (1.224, -0.7571, -1.811), (1.126, -0.7571, -1.874), (2.1, -0.7571, -0.6072), (1.666, -0.7571, -1.416), (1.929, -0.7571, -1.028), (1.316, -0.7571, -1.745), (1.229, -0.7571, -1.808), (2.184, -0.7571, -0.09317), (2.169, -0.7571, 0.2687), (2.101, -0.7571, 0.6043), (2.13, -0.7571, 0.4915), (1.226, -0.7571, 1.809), (1.861, -0.7571, 1.147), (1.574, -0.7571, 1.517), (2.066, -0.7571, 0.7125), (2.099, -0.7571, 0.6103), (0.7634, -0.7571, 2.048), (0.4148, -0.7571, 2.146), (0.07438, -0.7571, 2.185), (0.1907, -0.7571, 2.177), (-1.342, -0.7571, 1.725), (-0.5154, -0.7571, 2.124), (-0.9559, -0.7571, 1.966), (-0.03904, -0.7571, 2.185), (0.06816, -0.7571, 2.185), (-1.712, -0.7571, 1.359), (-1.913, -0.7571, 1.058), (-2.076, -0.7579, 0.7535), (-2.033, -0.7579, 0.8631), (-2.077, -0.7579, -0.7507), (-2.202, -0.7579, 0.1679), (-2.187, -0.7579, -0.3048), (-2.112, -0.7579, 0.6448), (-2.078, -0.7579, 0.7476), (-1.84, -0.7579, -1.221), (-1.614, -0.7579, -1.508), (-1.358, -0.7579, -1.741), (-1.449, -0.7579, -1.667), (0.07212, -0.7579, -2.207), (-0.8402, -0.7579, -2.042), (-0.386, -0.7579, -2.174), (-1.266, -0.7579, -1.81), (-1.353, -0.7579, -1.745), (0.5923, -0.7579, -2.128), (0.9354, -0.7579, -2.001), (1.237, -0.7579, -1.83), (1.137, -0.7579, -1.893), (2.121, -0.7579, -0.6135), (1.683, -0.7579, -1.43), (1.949, -0.7579, -1.039), (1.33, -0.7579, -1.763), (1.242, -0.7579, -1.826), (2.206, -0.7579, -0.09413), (2.192, -0.7579, 0.2715), (2.122, -0.7579, 0.6106), (2.152, -0.7579, 0.4966), (1.239, -0.7579, 1.828), (1.88, -0.7579, 1.158), (1.59, -0.7579, 1.532), (2.088, -0.7579, 0.7198), (2.121, -0.7579, 0.6166), (0.7713, -0.7579, 2.069), (0.4191, -0.7579, 2.168), (0.07515, -0.7579, 2.207), (0.1927, -0.7579, 2.2), (-1.356, -0.7579, 1.743), (-0.5207, -0.7579, 2.146), (-0.9658, -0.7579, 1.986), (-0.03944, -0.7579, 2.208), (0.06887, -0.7579, 2.207), (-1.73, -0.7579, 1.373), (-1.933, -0.7579, 1.069), (-2.076, 1.681, 0.7535), (-2.033, 1.681, 0.8631), (-2.077, 1.681, -0.7507), (-2.202, 1.681, 0.1679), (-2.187, 1.681, -0.3048), (-2.112, 1.681, 0.6448), (-2.078, 1.681, 0.7476), (-1.84, 1.681, -1.221), (-1.614, 1.681, -1.508), (0.9354, 1.681, -2.001), (-1.358, 1.681, -1.741), (-1.449, 1.681, -1.667), (0.07212, 1.681, -2.207), (-0.8402, 1.681, -2.042), (-0.386, 1.681, -2.174), (-1.266, 1.681, -1.81), (-1.353, 1.681, -1.745), (0.5923, 1.681, -2.128), (2.192, 1.681, 0.2715), (1.237, 1.681, -1.83), (1.137, 1.681, -1.893), (2.121, 1.681, -0.6135), (1.683, 1.681, -1.43), (1.949, 1.681, -1.039), (1.33, 1.681, -1.763), (1.242, 1.681, -1.826), (2.206, 1.681, -0.09413), (2.122, 1.681, 0.6106), (2.152, 1.681, 0.4966), (1.239, 1.681, 1.828), (1.88, 1.681, 1.158), (1.59, 1.681, 1.532), (2.088, 1.681, 0.7198), (2.121, 1.681, 0.6166), (0.7713, 1.681, 2.069), (0.4191, 1.681, 2.168), (0.07515, 1.681, 2.207), (0.1927, 1.681, 2.2), (-1.356, 1.681, 1.743), (-0.5207, 1.681, 2.146), (-0.9658, 1.681, 1.986), (-0.03944, 1.681, 2.208), (0.06887, 1.681, 2.207), (-1.73, 1.681, 1.373), (-1.933, 1.681, 1.069), (-8.941e-09, -0.8016, -1.013e-07), (0.5853, -0.8541, 0.09738), (0.6879, -0.7008, 0.4988), (0.6111, -0.8525, 0.3989), (0.6044, -0.8573, 0.3902), (0.6368, -0.8573, 0.271), (0.5848, -0.8573, 0.0995), (0.5921, -0.7978, 0.0585), (0.5921, -0.8573, 0.0585), (0.6435, -0.8573, -0.2427), (0.7752, -0.7008, -0.3065), (0.654, -0.8525, -0.2478), (0.5921, -0.8444, 0.0585), (0.274, -0.8535, -0.5275), (0.6875, -0.7008, -0.5013), (0.569, -0.8519, -0.4593), (0.5587, -0.8566, -0.4557), (0.4553, -0.8566, -0.5232), (0.2759, -0.8566, -0.5265), (0.2391, -0.8566, -0.5462), (-0.03153, -0.8566, -0.6878), (-0.05166, -0.7008, -0.8323), (-0.03314, -0.8519, -0.6994), (0.2391, -0.8437, -0.5462), (0.2391, -0.7972, -0.5462), (-0.2686, -0.8523, -0.6806), (-0.2688, -0.8476, -0.6914), (-0.271, -0.7008, -0.8146), (-0.4227, -0.8492, -0.429), (-0.733, -0.8512, 0.04634), (-0.6883, -0.8512, 0.1608), (-0.5413, -0.8512, 0.2683), (-0.5239, -0.7917, 0.3067), (-0.5239, -0.8383, 0.3067), (-0.5404, -0.8481, 0.2703), (-0.8604, -0.7008, 0.007189), (-0.7432, -0.8465, 0.0432), (-0.452, -0.8394, -0.402), (-0.6799, -0.8476, -0.1892), (-0.8088, -0.7008, -0.2108), (-0.6687, -0.8523, -0.1873), (-0.452, -0.8523, -0.402), (-0.452, -0.7928, -0.402), (-0.4211, -0.8523, -0.4305), (-0.3639, -0.8523, -0.6029), (-0.5239, -0.8512, 0.3067), (-0.3863, -0.8512, 0.5788), (-0.4512, -0.7008, 0.7042), (-0.3915, -0.8465, 0.5889), (0.08947, -0.8502, 0.5938), (-0.26, -0.7008, 0.8163), (0.129, -0.7938, 0.589), (-0.1893, -0.8486, 0.7147), (-0.1831, -0.8533, 0.7059), (-0.06016, -0.8533, 0.6991), (0.08731, -0.8533, 0.594), (0.129, -0.8533, 0.589), (0.4306, -0.8533, 0.543), (0.5306, -0.7008, 0.6453), (0.4386, -0.8486, 0.5512), (0.129, -0.8404, 0.589), (-0.282, -0.8077, 0.3081), (-0.1159, -0.8077, 0.522), (-0.3331, -0.8077, 0.4335), (-0.2501, -0.8077, 0.5405), (-0.0648, -0.8077, 0.3967), (-0.1478, -0.8077, 0.2897), (-0.2515, -0.8455, 0.3474), (-0.1464, -0.8455, 0.4827), (-0.2838, -0.8455, 0.4267), (-0.2313, -0.8455, 0.4944), (-0.1141, -0.8455, 0.4034), (-0.1666, -0.8455, 0.3357), (-0.2515, -0.8767, 0.3474), (-0.1464, -0.8767, 0.4827), (-0.2838, -0.8767, 0.4267), (-0.2313, -0.8767, 0.4944), (-0.1141, -0.8767, 0.4034), (-0.1666, -0.8767, 0.3357), (-0.1141, -0.874, 0.4034), (-0.1464, -0.874, 0.4827), (-0.2313, -0.874, 0.4944), (-0.2838, -0.874, 0.4267), (-0.1666, -0.874, 0.3357), (-0.2515, -0.874, 0.3474), (-0.1451, -0.8438, 0.4845), (-0.2322, -0.8438, 0.4965), (-0.2529, -0.8438, 0.3456), (-0.1658, -0.8438, 0.3337), (-0.1119, -0.8438, 0.4031), (-0.2861, -0.8438, 0.427), (0.2059, -0.8077, 0.3634), (0.4607, -0.8077, 0.2716), (0.3093, -0.8077, 0.4508), (0.4367, -0.8077, 0.4049), (0.3572, -0.8077, 0.1842), (0.2298, -0.8077, 0.2301), (0.2527, -0.8455, 0.3465), (0.4139, -0.8455, 0.2884), (0.3181, -0.8455, 0.4018), (0.3987, -0.8455, 0.3728), (0.3484, -0.8455, 0.2332), (0.2678, -0.8455, 0.2622), (0.2527, -0.8767, 0.3465), (0.4139, -0.8767, 0.2884), (0.3181, -0.8767, 0.4018), (0.3987, -0.8767, 0.3728), (0.3484, -0.8767, 0.2332), (0.2678, -0.8767, 0.2622), (0.3484, -0.874, 0.2332), (0.4139, -0.874, 0.2884), (0.3987, -0.874, 0.3728), (0.3181, -0.874, 0.4018), (0.2678, -0.874, 0.2622), (0.2527, -0.874, 0.3465), (0.416, -0.8438, 0.2877), (0.4004, -0.8438, 0.3742), (0.2506, -0.8438, 0.3473), (0.2661, -0.8438, 0.2608), (0.3488, -0.8438, 0.2309), (0.3177, -0.8438, 0.404), (0.4092, -0.8077, -0.08351), (0.4006, -0.8077, -0.3542), (0.5243, -0.8077, -0.1549), (0.52, -0.8077, -0.2902), (0.2856, -0.8077, -0.2828), (0.2899, -0.8077, -0.1475), (0.4077, -0.8455, -0.1332), (0.4022, -0.8455, -0.3045), (0.4804, -0.8455, -0.1784), (0.4777, -0.8455, -0.264), (0.3294, -0.8455, -0.2593), (0.3321, -0.8455, -0.1737), (0.4077, -0.8767, -0.1332), (0.4022, -0.8767, -0.3045), (0.4804, -0.8767, -0.1784), (0.4777, -0.8767, -0.264), (0.3294, -0.8767, -0.2593), (0.3321, -0.8767, -0.1737), (0.3294, -0.874, -0.2593), (0.4022, -0.874, -0.3045), (0.4777, -0.874, -0.264), (0.4804, -0.874, -0.1784), (0.3321, -0.874, -0.1737), (0.4077, -0.874, -0.1332), (0.4021, -0.8438, -0.3067), (0.4796, -0.8438, -0.2652), (0.4077, -0.8438, -0.131), (0.3302, -0.8438, -0.1725), (0.3274, -0.8438, -0.2604), (0.4824, -0.8438, -0.1773), (0.04704, -0.8077, -0.415), (-0.2131, -0.8077, -0.4905), (0.0147, -0.8077, -0.5465), (-0.1154, -0.8077, -0.5842), (-0.1807, -0.8077, -0.359), (-0.05067, -0.8077, -0.3212), (-0.0007413, -0.8455, -0.4289), (-0.1653, -0.8455, -0.4766), (-0.0212, -0.8455, -0.5121), (-0.1035, -0.8455, -0.5359), (-0.1448, -0.8455, -0.3934), (-0.06255, -0.8455, -0.3696), (-0.0007413, -0.8767, -0.4289), (-0.1653, -0.8767, -0.4766), (-0.0212, -0.8767, -0.5121), (-0.1035, -0.8767, -0.5359), (-0.1448, -0.8767, -0.3934), (-0.06255, -0.8767, -0.3696), (-0.1448, -0.874, -0.3934), (-0.1653, -0.874, -0.4766), (-0.1035, -0.874, -0.5359), (-0.0212, -0.874, -0.5121), (-0.06255, -0.874, -0.3696), (-0.0007413, -0.874, -0.4289), (-0.1675, -0.8438, -0.4773), (-0.104, -0.8438, -0.5381), (0.001429, -0.8438, -0.4282), (-0.06201, -0.8438, -0.3674), (-0.1465, -0.8438, -0.3919), (-0.01957, -0.8438, -0.5136), (-0.3802, -0.8077, -0.173), (-0.5323, -0.8077, 0.05106), (-0.5152, -0.8077, -0.1829), (-0.5913, -0.8077, -0.07084), (-0.3973, -0.8077, 0.06094), (-0.3212, -0.8077, -0.05108), (-0.4081, -0.8455, -0.1318), (-0.5044, -0.8455, 0.009908), (-0.4935, -0.8455, -0.1381), (-0.5417, -0.8455, -0.06721), (-0.4189, -0.8455, 0.01616), (-0.3708, -0.8455, -0.05471), (-0.4081, -0.8767, -0.1318), (-0.5044, -0.8767, 0.009908), (-0.4935, -0.8767, -0.1381), (-0.5417, -0.8767, -0.06721), (-0.4189, -0.8767, 0.01616), (-0.3708, -0.8767, -0.05471), (-0.4189, -0.874, 0.01616), (-0.5044, -0.874, 0.009908), (-0.5417, -0.874, -0.06721), (-0.4935, -0.874, -0.1381), (-0.3708, -0.874, -0.05471), (-0.4081, -0.874, -0.1318), (-0.5056, -0.8438, 0.01178), (-0.5439, -0.8438, -0.06737), (-0.4068, -0.8438, -0.1337), (-0.3685, -0.8438, -0.05454), (-0.4179, -0.8438, 0.01819), (-0.4945, -0.8438, -0.1401), (-1.449, -0.6732, -1.667), (0.07212, -0.6732, -2.207), (0.5923, -0.6732, -2.128), (-0.386, -0.6732, -2.174), (-0.8402, -0.6732, -2.042), (1.137, -0.6732, -1.893), (1.237, -0.6732, -1.83), (1.949, -0.6732, -1.039), (2.121, -0.6732, -0.6135), (2.206, -0.6732, -0.09413), (1.239, -0.6732, 1.828), (0.7713, -0.6732, 2.069), (1.59, -0.6732, 1.532), (1.88, -0.6732, 1.158), (0.4191, -0.6732, 2.168), (0.1927, -0.6732, 2.2), (0.07515, -0.6732, 2.207), (-0.9658, -0.6732, 1.986), (-1.356, -0.6732, 1.743), (-1.73, -0.6732, 1.373), (-1.933, -0.6732, 1.069), (-2.033, -0.6732, 0.8631), (-2.076, -0.6732, 0.7535), (-2.187, -0.6732, -0.3048), (-2.077, -0.6732, -0.7507), (-1.84, -0.6732, -1.221), (-1.353, -0.6732, -1.745), (-1.358, -0.6732, -1.741), (-1.266, -0.6732, -1.81), (1.683, -0.6732, -1.43), (2.121, -0.6732, 0.6166), (2.122, -0.6732, 0.6106), (2.088, -0.6732, 0.7198), (-0.5207, -0.6732, 2.146), (-2.202, -0.6732, 0.1679), (1.242, -0.6732, -1.826), (1.33, -0.6732, -1.763), (2.152, -0.6732, 0.4966), (0.06887, -0.6732, 2.207), (-0.03944, -0.6732, 2.208), (-2.078, -0.6732, 0.7476), (-2.112, -0.6732, 0.6448), (-1.614, -0.6732, -1.508), (0.9354, -0.6732, -2.001), (2.192, -0.6732, 0.2715), (2.023, 1.617, 0.4668), (-2.056, 1.617, -0.2865), (-1.626, 1.617, 1.291), (-0.03708, 1.617, 2.076), (0.07064, -0.6739, 2.075), (1.242, 1.617, -1.826), (2.121, 1.617, 0.6166), (-1.353, 1.617, -1.745), (-2.077, 1.617, -0.7507), (-1.817, -0.6739, 1.005), (-1.274, 1.617, 1.639), (2.06, 1.617, 0.2552), (-1.953, 1.617, 0.7028), (-1.911, -0.6739, 0.8113), (-1.951, -0.6739, 0.7083), (-2.056, -0.6739, -0.2865), (-1.817, 1.617, 1.005), (1.069, -0.6739, -1.78), (1.162, -0.6739, -1.72), (1.832, -0.6739, -0.9767), (1.495, -0.6739, 1.44), (1.994, 1.617, -0.5767), (1.832, 1.617, -0.9767), (1.069, 1.617, -1.78), (0.9354, 1.617, -2.001), (-0.7898, 1.617, -1.92), (-1.73, 1.617, -1.147), (1.162, 1.617, -1.72), (-0.3628, 1.617, -2.044), (0.06779, 1.617, -2.075), (-1.517, 1.617, -1.417), (-1.985, 1.617, 0.6061), (-1.953, -0.6739, 0.7028), (-1.277, 1.617, -1.637), (2.074, -0.6739, -0.08848), (1.165, -0.6739, 1.718), (0.7251, -0.6739, 1.945), (-0.9079, 1.617, 1.867), (1.994, -0.6739, -0.5767), (-1.952, -0.6739, -0.7056), (0.4191, 1.617, 2.168), (1.88, 1.617, 1.158), (1.239, 1.617, 1.828), (2.206, 1.617, -0.09413), (0.8793, 1.617, -1.88), (0.3939, 1.617, 2.038), (1.767, 1.617, 1.089), (-1.985, -0.6739, 0.6061), (-1.517, -0.6739, -1.417), (0.8793, -0.6739, -1.88), (1.582, -0.6739, -1.344), (1.993, -0.6739, 0.5796), (1.995, -0.6739, 0.5739), (0.07515, 1.617, 2.207), (1.59, 1.617, 1.532), (0.7713, 1.617, 2.069), (2.121, 1.617, -0.6135), (-1.952, 1.617, -0.7056), (-1.73, -0.6739, -1.147), (-1.272, -0.6739, -1.641), (-1.277, -0.6739, -1.637), (0.5568, 1.617, -2.0), (-1.362, -0.6739, -1.567), (1.949, 1.617, -1.039), (1.137, 1.617, -1.893), (-0.8402, 1.617, -2.042), (0.07212, 1.617, -2.207), (-1.614, 1.617, -1.508), (-2.112, 1.617, 0.6448), (-0.03944, 1.617, 2.208), (1.33, 1.617, -1.763), (1.767, -0.6739, 1.089), (0.3939, -0.6739, 2.038), (0.1811, -0.6739, 2.068), (-2.076, 1.617, 0.7535), (-2.033, 1.617, 0.8631), (-1.933, 1.617, 1.069), (-1.356, 1.617, 1.743), (-0.9079, -0.6739, 1.867), (-1.274, -0.6739, 1.639), (-1.626, -0.6739, 1.291), (1.963, 1.617, 0.6767), (0.06779, -0.6739, -2.075), (0.5568, -0.6739, -2.0), (-0.3628, -0.6739, -2.044), (2.192, 1.617, 0.2715), (-2.078, 1.617, 0.7476), (0.06887, 1.617, 2.207), (2.152, 1.617, 0.4966), (-2.187, 1.617, -0.3048), (-1.73, 1.617, 1.373), (-0.9658, 1.617, 1.986), (0.1927, 1.617, 2.2), (-1.362, 1.617, -1.567), (-2.07, 1.617, 0.1579), (-0.4895, 1.617, 2.017), (0.1811, 1.617, 2.068), (1.582, 1.617, -1.344), (-1.19, 1.617, -1.701), (1.683, 1.617, -1.43), (-1.266, 1.617, -1.81), (-1.358, 1.617, -1.741), (-1.84, 1.617, -1.221), (-0.4895, -0.6739, 2.017), (-2.07, -0.6739, 0.1579), (1.167, -0.6739, -1.717), (-1.19, -0.6739, -1.701), (1.25, 1.617, -1.657), (-1.951, 1.617, 0.7083), (-1.911, 1.617, 0.8113), (0.7251, 1.617, 1.945), (1.237, 1.617, -1.83), (-0.386, 1.617, -2.174), (0.5923, 1.617, -2.128), (-1.449, 1.617, -1.667), (1.995, 1.617, 0.5739), (0.06474, 1.617, 2.075), (-2.202, 1.617, 0.1679), (-0.5207, 1.617, 2.146), (2.088, 1.617, 0.7198), (2.122, 1.617, 0.6106), (1.963, -0.6739, 0.6767), (-0.7898, -0.6739, -1.92), (1.495, 1.617, 1.44), (0.07064, 1.617, 2.075), (2.074, 1.617, -0.08848), (1.165, 1.617, 1.718), (-0.03708, -0.6739, 2.076), (0.06474, -0.6739, 2.075), (2.023, -0.6739, 0.4668), (1.25, -0.6739, -1.657), (-1.272, 1.617, -1.641), (1.993, 1.617, 0.5796), (1.167, 1.617, -1.717), (2.06, -0.6739, 0.2552), (1.832, 1.567, -0.9767), (0.07064, 1.567, 2.075), (0.8793, 1.567, -1.88), (0.3939, 1.567, 2.038), (2.074, 1.567, -0.08848), (1.994, 1.567, -0.5767), (-1.73, 1.567, -1.147), (1.495, 1.567, 1.44), (0.7251, 1.567, 1.945), (1.767, 1.567, 1.089), (1.165, 1.567, 1.718), (-1.19, 1.567, -1.701), (-1.277, 1.567, -1.637), (-2.07, 1.567, 0.1579), (-1.985, 1.567, 0.6061), (-0.03708, 1.567, 2.076), (0.06779, 1.567, -2.075), (-1.517, 1.567, -1.417), (1.25, 1.567, -1.657), (1.167, 1.567, -1.717), (-1.952, 1.567, -0.7056), (-1.911, 1.567, 0.8113), (-1.817, 1.567, 1.005), (-0.4895, 1.567, 2.017), (1.963, 1.567, 0.6767), (-1.274, 1.567, 1.639), (1.995, 1.567, 0.5739), (-1.272, 1.567, -1.641), (1.069, 1.567, -1.78), (-0.7898, 1.567, -1.92), (-0.3628, 1.567, -2.044), (0.5568, 1.567, -2.0), (-1.362, 1.567, -1.567), (-2.056, 1.567, -0.2865), (2.023, 1.567, 0.4668), (0.06474, 1.567, 2.075), (-1.953, 1.567, 0.7028), (-1.951, 1.567, 0.7083), (1.582, 1.567, -1.344), (0.1811, 1.567, 2.068), (-0.9079, 1.567, 1.867), (-1.626, 1.567, 1.291), (1.162, 1.567, -1.72), (1.993, 1.567, 0.5796), (2.06, 1.567, 0.2552), (0.3939, -0.6576, 2.038), (0.8793, -0.6576, -1.88), (0.07064, -0.6576, 2.075), (1.832, -0.6576, -0.9767), (0.06474, -0.6576, 2.075), (2.023, -0.6576, 0.4668), (-2.056, -0.6576, -0.2865), (-1.362, -0.6576, -1.567), (2.06, -0.6576, 0.2552), (1.167, -0.6576, -1.717), (1.25, -0.6576, -1.657), (-1.517, -0.6576, -1.417), (0.06779, -0.6576, -2.075), (-0.4895, -0.6576, 2.017), (-1.817, -0.6576, 1.005), (-1.911, -0.6576, 0.8113), (-1.952, -0.6576, -0.7056), (-1.19, -0.6576, -1.701), (1.165, -0.6576, 1.718), (1.767, -0.6576, 1.089), (0.7251, -0.6576, 1.945), (0.1811, -0.6576, 2.068), (1.582, -0.6576, -1.344), (-1.951, -0.6576, 0.7083), (-1.953, -0.6576, 0.7028), (1.993, -0.6576, 0.5796), (1.162, -0.6576, -1.72), (-1.626, -0.6576, 1.291), (-0.9079, -0.6576, 1.867), (0.5568, -0.6576, -2.0), (-0.3628, -0.6576, -2.044), (-0.7898, -0.6576, -1.92), (1.069, -0.6576, -1.78), (-0.03708, -0.6576, 2.076), (-1.985, -0.6576, 0.6061), (-2.07, -0.6576, 0.1579), (-1.277, -0.6576, -1.637), (-1.272, -0.6576, -1.641), (1.995, -0.6576, 0.5739), (-1.274, -0.6576, 1.639), (1.963, -0.6576, 0.6767), (1.495, -0.6576, 1.44), (-1.73, -0.6576, -1.147), (1.994, -0.6576, -0.5767), (2.074, -0.6576, -0.08848), (9.431e-09, -0.8358, 0.268), (-0.134, -0.8358, 0.2321), (-0.2321, -0.8358, 0.134), (-0.268, -0.8358, 9.577e-09), (-0.2321, -0.8358, -0.134), (-0.134, -0.8358, -0.2321), (-3.104e-08, -0.8358, -0.268), (0.134, -0.8358, -0.2321), (0.2321, -0.8358, -0.134), (0.268, -0.8358, -1.033e-07), (0.2321, -0.8358, 0.134), (0.134, -0.8358, 0.2321), (1.339e-08, -0.8489, 0.07388), (-0.03694, -0.8489, 0.06398), (-0.06398, -0.8489, 0.03694), (-0.07388, -0.8489, -1.715e-08), (-0.06398, -0.8489, -0.03694), (-0.03694, -0.8489, -0.06398), (2.238e-09, -0.8489, -0.07388), (0.03694, -0.8489, -0.06398), (0.06398, -0.8489, -0.03694), (0.07388, -0.8489, -4.827e-08), (0.06398, -0.8489, 0.03694), (0.03694, -0.8489, 0.06398), (0.233, -0.8567, -9.313e-08), (0.1814, -0.8738, -7.81e-08), (0.1571, -0.8738, 0.09072), (0.2018, -0.8567, 0.1165), (-0.2018, -0.8567, -0.1165), (-0.1571, -0.8738, -0.09072), (-0.09072, -0.8738, -0.1571), (-0.1165, -0.8567, -0.2018), (0.09072, -0.8738, 0.1571), (0.1165, -0.8567, 0.2018), (-1.62e-08, -0.8738, -0.1814), (-2.504e-08, -0.8567, -0.233), (1.014e-08, -0.8567, 0.233), (1.12e-08, -0.8738, 0.1814), (-0.09072, -0.8738, 0.1571), (-0.1165, -0.8567, 0.2018), (0.09072, -0.8738, -0.1571), (0.1165, -0.8567, -0.2018), (-0.1571, -0.8738, 0.09072), (-0.2018, -0.8567, 0.1165), (0.1571, -0.8738, -0.09072), (0.2018, -0.8567, -0.1165), (-0.1814, -0.8738, -1.684e-09), (-0.233, -0.8567, 5.027e-09), (0.03694, -0.8459, -4.47e-08), (7.816e-09, -0.845, -1.49e-08), (-0.03694, -0.8459, -2.235e-08), (9.431e-09, -0.8275, 0.268), (-0.134, -0.8275, 0.2321), (-0.2321, -0.8275, 0.134), (-0.268, -0.8275, 9.577e-09), (-0.2321, -0.8275, -0.134), (-0.134, -0.8275, -0.2321), (-3.104e-08, -0.8275, -0.268), (0.134, -0.8275, -0.2321), (0.2321, -0.8275, -0.134), (0.268, -0.8275, -1.033e-07), (0.2321, -0.8275, 0.134), (0.134, -0.8275, 0.2321), (0.2299, -0.8373, 0.1327), (-0.1327, -0.8373, -0.2299), (0.1327, -0.8373, 0.2299), (-3.06e-08, -0.8373, -0.2655), (-0.1327, -0.8373, 0.2299), (0.1327, -0.8373, -0.2299), (-0.2299, -0.8373, 0.1327), (0.2299, -0.8373, -0.1327), (-0.2655, -0.8373, 9.245e-09), (0.2655, -0.8373, -1.026e-07), (-0.2299, -0.8373, -0.1327), (9.483e-09, -0.8373, 0.2655), (0.1762, -0.8744, -7.664e-08), (-0.1526, -0.8744, -0.08808), (1.131e-08, -0.8744, 0.1762), (0.1526, -0.8744, 0.08808), (-0.08808, -0.8744, -0.1526), (0.08808, -0.8744, 0.1526), (-1.529e-08, -0.8744, -0.1762), (-0.08808, -0.8744, 0.1526), (0.08808, -0.8744, -0.1526), (-0.1526, -0.8744, 0.08808), (0.1526, -0.8744, -0.08808), (-0.1762, -0.8744, -2.442e-09)], [], [(102, 104, 58, 75), (80, 2, 3, 76), (58, 57, 10, 7), (14, 13, 16, 15), (15, 16, 17, 18), (810, 811, 9, 6), (25, 24, 8, 5), (26, 21, 8, 24), (84, 81, 22, 20), (16, 21, 26, 17), (44, 42, 31, 30), (813, 45, 9, 811), (55, 46, 10, 57), (83, 43, 22, 81), (572, 573, 21, 16), (573, 571, 8, 21), (570, 572, 16, 13), (49, 41, 39, 48), (50, 48, 39, 40), (47, 50, 40, 32), (17, 26, 42, 44), (87, 22, 43, 90), (812, 28, 45, 813), (56, 29, 46, 55), (82, 27, 43, 83), (41, 49, 46, 29), (47, 54, 51, 23), (32, 53, 54, 47), (103, 56, 55, 106), (104, 105, 57, 58), (106, 55, 57, 105), (66, 61, 62, 65), (69, 60, 59, 68), (67, 25, 5, 68), (86, 84, 20, 65), (19, 66, 65, 20), (11, 69, 68, 5), (63, 67, 68, 59), (85, 86, 65, 62), (28, 74, 71, 45), (6, 9, 72, 73), (45, 71, 72, 9), (810, 798, 79, 18), (107, 102, 75, 1), (15, 80, 76, 14), (73, 77, 78, 6), (18, 79, 80, 15), (111, 108, 81, 84), (101, 83, 81, 108), (100, 82, 83, 101), (109, 111, 84, 86), (110, 109, 86, 85), (19, 20, 88, 89), (22, 87, 88, 20), (814, 816, 93, 91), (818, 87, 90, 817), (817, 90, 92, 815), (818, 26, 24, 819), (820, 814, 91, 89), (89, 91, 66, 19), (820, 819, 24, 25), (91, 93, 61, 66), (90, 43, 27, 92), (77, 73, 97, 99), (74, 98, 95, 71), (73, 72, 96, 97), (71, 95, 96, 72), (70, 52, 111, 109), (98, 103, 106, 95), (95, 106, 105, 96), (99, 97, 104, 102), (97, 96, 105, 104), (53, 100, 101, 54), (94, 99, 102, 107), (64, 70, 109, 110), (52, 51, 108, 111), (54, 101, 108, 51), (211, 213, 169, 184), (120, 121, 122, 123), (123, 122, 125, 124), (124, 125, 126, 127), (821, 822, 117, 114), (119, 116, 121, 120), (113, 115, 116, 119), (134, 133, 115, 113), (135, 130, 115, 133), (194, 191, 131, 129), (125, 130, 135, 126), (155, 153, 140, 139), (824, 156, 117, 822), (166, 157, 118, 168), (193, 154, 131, 191), (563, 562, 130, 125), (562, 564, 115, 130), (566, 565, 122, 121), (564, 567, 116, 115), (565, 563, 125, 122), (567, 566, 121, 116), (160, 150, 148, 159), (161, 159, 148, 149), (158, 161, 149, 141), (160, 152, 118, 157), (126, 135, 153, 155), (197, 131, 154, 200), (823, 137, 156, 824), (167, 138, 157, 166), (192, 136, 154, 193), (150, 160, 157, 138), (141, 164, 165, 158), (212, 167, 166, 215), (213, 214, 168, 169), (215, 166, 168, 214), (175, 134, 113, 176), (196, 194, 129, 173), (128, 174, 173, 129), (119, 177, 176, 113), (195, 196, 173, 171), (163, 178, 179, 132), (137, 183, 180, 156), (114, 117, 181, 182), (156, 180, 181, 117), (821, 825, 189, 127), (216, 211, 184, 112), (124, 190, 186, 123), (182, 187, 188, 114), (127, 189, 190, 124), (220, 217, 191, 194), (210, 193, 191, 217), (209, 192, 193, 210), (218, 220, 194, 196), (219, 218, 196, 195), (128, 129, 198, 199), (131, 197, 198, 129), (769, 197, 200, 768), (768, 200, 202, 767), (769, 135, 133, 770), (771, 766, 201, 199), (199, 201, 174, 128), (771, 770, 133, 134), (200, 154, 136, 202), (187, 182, 206, 208), (183, 207, 204, 180), (182, 181, 205, 206), (180, 204, 205, 181), (178, 163, 220, 218), (207, 212, 215, 204), (204, 215, 214, 205), (208, 206, 213, 211), (206, 205, 214, 213), (164, 209, 210, 165), (203, 208, 211, 216), (172, 178, 218, 219), (163, 162, 217, 220), (165, 210, 217, 162), (777, 772, 224, 303), (327, 329, 282, 299), (301, 222, 221, 302), (303, 224, 225, 304), (282, 281, 232, 228), (234, 235, 236, 237), (237, 236, 239, 238), (238, 239, 240, 241), (773, 774, 231, 227), (233, 230, 235, 234), (226, 229, 230, 233), (247, 246, 229, 226), (248, 244, 229, 246), (308, 305, 245, 243), (239, 244, 248, 240), (268, 266, 253, 252), (776, 269, 231, 774), (279, 270, 232, 281), (307, 267, 245, 305), (583, 582, 244, 239), (582, 586, 229, 244), (591, 587, 236, 235), (586, 590, 230, 229), (587, 583, 239, 236), (590, 591, 235, 230), (273, 263, 261, 272), (274, 272, 261, 262), (271, 274, 262, 254), (240, 248, 266, 268), (311, 245, 267, 314), (775, 250, 269, 776), (280, 251, 270, 279), (306, 249, 267, 307), (265, 264, 272, 274), (263, 273, 270, 251), (254, 277, 278, 271), (328, 280, 279, 331), (329, 330, 281, 282), (331, 279, 281, 330), (289, 285, 286, 288), (292, 284, 283, 291), (290, 247, 226, 291), (310, 308, 243, 288), (242, 289, 288, 243), (233, 292, 291, 226), (309, 310, 288, 286), (250, 298, 295, 269), (227, 231, 296, 297), (269, 295, 296, 231), (773, 777, 303, 241), (332, 327, 299, 223), (238, 304, 300, 237), (297, 301, 302, 227), (241, 303, 304, 238), (336, 333, 305, 308), (326, 307, 305, 333), (325, 306, 307, 326), (334, 336, 308, 310), (335, 334, 310, 309), (242, 243, 312, 313), (245, 311, 312, 243), (781, 311, 314, 780), (780, 314, 317, 779), (781, 248, 246, 782), (783, 778, 316, 313), (313, 316, 289, 242), (783, 782, 246, 247), (316, 318, 285, 289), (314, 267, 249, 317), (301, 297, 322, 324), (298, 323, 320, 295), (297, 296, 321, 322), (295, 320, 321, 296), (222, 301, 324, 319), (293, 276, 336, 334), (323, 328, 331, 320), (320, 331, 330, 321), (324, 322, 329, 327), (322, 321, 330, 329), (277, 325, 326, 278), (319, 324, 327, 332), (287, 293, 334, 335), (276, 275, 333, 336), (278, 326, 333, 275), (440, 442, 396, 413), (396, 395, 345, 341), (347, 348, 349, 350), (350, 349, 352, 351), (351, 352, 353, 354), (784, 785, 344, 340), (346, 343, 348, 347), (339, 342, 343, 346), (362, 361, 342, 339), (363, 357, 342, 361), (422, 419, 358, 356), (352, 357, 363, 353), (382, 380, 368, 367), (787, 383, 344, 785), (393, 384, 345, 395), (421, 381, 358, 419), (574, 575, 357, 352), (575, 569, 342, 357), (589, 568, 349, 348), (569, 588, 343, 342), (568, 574, 352, 349), (588, 589, 348, 343), (387, 378, 376, 386), (388, 386, 376, 377), (385, 388, 377, 369), (353, 363, 380, 382), (425, 358, 381, 428), (786, 365, 383, 787), (394, 366, 384, 393), (420, 364, 381, 421), (360, 379, 388, 385), (378, 387, 384, 366), (359, 360, 389, 390), (385, 392, 389, 360), (369, 391, 392, 385), (441, 394, 393, 444), (442, 443, 395, 396), (444, 393, 395, 443), (404, 399, 400, 403), (407, 398, 397, 406), (405, 362, 339, 406), (424, 422, 356, 403), (355, 404, 403, 356), (346, 407, 406, 339), (423, 424, 403, 400), (365, 412, 409, 383), (340, 344, 410, 411), (383, 409, 410, 344), (784, 788, 417, 354), (445, 440, 413, 337), (351, 418, 414, 350), (411, 415, 416, 340), (354, 417, 418, 351), (449, 446, 419, 422), (439, 421, 419, 446), (438, 420, 421, 439), (447, 449, 422, 424), (448, 447, 424, 423), (355, 356, 426, 427), (358, 425, 426, 356), (790, 425, 428, 791), (791, 428, 431, 792), (790, 363, 361, 809), (808, 793, 430, 427), (427, 430, 404, 355), (808, 809, 361, 362), (428, 381, 364, 431), (415, 411, 435, 437), (412, 436, 433, 409), (411, 410, 434, 435), (409, 433, 434, 410), (408, 390, 449, 447), (436, 441, 444, 433), (433, 444, 443, 434), (437, 435, 442, 440), (435, 434, 443, 442), (391, 438, 439, 392), (432, 437, 440, 445), (402, 408, 447, 448), (390, 389, 446, 449), (392, 439, 446, 389), (802, 807, 452, 528), (550, 552, 509, 524), (509, 508, 459, 455), (461, 462, 463, 464), (464, 463, 466, 465), (465, 466, 467, 468), (806, 805, 458, 454), (460, 457, 462, 461), (453, 456, 457, 460), (476, 475, 456, 453), (477, 471, 456, 475), (533, 530, 472, 470), (466, 471, 477, 467), (495, 493, 482, 481), (803, 496, 458, 805), (506, 497, 459, 508), (532, 494, 472, 530), (577, 576, 471, 466), (576, 584, 456, 471), (580, 585, 463, 462), (584, 581, 457, 456), (585, 577, 466, 463), (581, 580, 462, 457), (500, 492, 490, 499), (501, 499, 490, 491), (498, 501, 491, 483), (467, 477, 493, 495), (536, 472, 494, 539), (804, 479, 496, 803), (507, 480, 497, 506), (531, 478, 494, 532), (492, 500, 497, 480), (473, 474, 502, 503), (498, 505, 502, 474), (483, 504, 505, 498), (551, 507, 506, 554), (552, 553, 508, 509), (554, 506, 508, 553), (515, 510, 511, 514), (516, 476, 453, 517), (535, 533, 470, 514), (469, 515, 514, 470), (460, 518, 517, 453), (534, 535, 514, 511), (479, 523, 520, 496), (454, 458, 521, 522), (496, 520, 521, 458), (806, 802, 528, 468), (555, 550, 524, 451), (465, 529, 525, 464), (522, 526, 527, 454), (468, 528, 529, 465), (559, 556, 530, 533), (549, 532, 530, 556), (548, 531, 532, 549), (557, 559, 533, 535), (558, 557, 535, 534), (469, 470, 537, 538), (472, 536, 537, 470), (794, 536, 539, 801), (801, 539, 541, 800), (794, 477, 475, 795), (796, 799, 540, 538), (538, 540, 515, 469), (796, 795, 475, 476), (539, 494, 478, 541), (526, 522, 545, 547), (523, 546, 543, 520), (522, 521, 544, 545), (520, 543, 544, 521), (519, 503, 559, 557), (546, 551, 554, 543), (543, 554, 553, 544), (547, 545, 552, 550), (545, 544, 553, 552), (504, 548, 549, 505), (542, 547, 550, 555), (513, 519, 557, 558), (503, 502, 556, 559), (505, 549, 556, 502), (798, 797, 512, 79), (77, 510, 0, 78), (79, 512, 2, 80), (12, 561, 13, 14), (11, 560, 561, 12), (5, 8, 560, 11), (579, 570, 13, 561), (571, 578, 560, 8), (578, 579, 561, 560), (510, 77, 99, 94), (825, 816, 63, 189), (190, 59, 60, 186), (187, 61, 93, 188), (189, 63, 59, 190), (174, 222, 171, 173), (177, 170, 225, 176), (224, 175, 176, 225), (766, 772, 221, 201), (201, 221, 222, 174), (61, 187, 208, 203), (304, 225, 170, 300), (338, 290, 291, 283), (778, 789, 318, 316), (788, 789, 338, 417), (418, 283, 284, 414), (415, 285, 318, 416), (417, 338, 283, 418), (452, 405, 406, 397), (402, 451, 429, 401), (793, 807, 450, 430), (430, 450, 399, 404), (285, 415, 437, 432), (529, 397, 398, 525), (526, 399, 450, 527), (528, 452, 397, 529), (518, 3, 2, 517), (512, 516, 517, 2), (799, 797, 0, 540), (540, 0, 510, 515), (399, 526, 547, 542), (146, 147, 562, 563), (147, 142, 564, 562), (144, 145, 565, 566), (142, 143, 567, 564), (145, 146, 563, 565), (143, 144, 566, 567), (486, 487, 585, 580), (488, 489, 576, 577), (37, 38, 573, 572), (489, 484, 584, 576), (487, 488, 577, 585), (34, 35, 579, 578), (36, 37, 572, 570), (38, 33, 571, 573), (372, 373, 568, 589), (259, 260, 582, 583), (33, 34, 578, 571), (35, 36, 570, 579), (257, 258, 587, 591), (484, 485, 581, 584), (258, 259, 583, 587), (485, 486, 580, 581), (373, 374, 574, 568), (374, 375, 575, 574), (371, 372, 589, 588), (370, 371, 588, 569), (375, 370, 569, 575), (256, 257, 591, 590), (255, 256, 590, 586), (260, 255, 586, 582), (592, 69, 11, 12), (76, 592, 12, 14), (596, 518, 460, 461), (525, 596, 461, 464), (414, 595, 347, 350), (595, 407, 346, 347), (594, 292, 233, 234), (300, 594, 234, 237), (593, 177, 119, 120), (186, 593, 120, 123), (592, 597, 60, 69), (76, 3, 597, 592), (596, 601, 3, 518), (525, 398, 601, 596), (595, 600, 398, 407), (414, 284, 600, 595), (594, 599, 284, 292), (300, 170, 599, 594), (593, 598, 170, 177), (186, 60, 598, 593), (632, 626, 624, 634), (630, 628, 627, 631), (668, 605, 603, 670), (666, 607, 606, 667), (607, 666, 672, 602), (658, 613, 614, 656), (615, 654, 653, 616), (641, 621, 620, 643), (625, 633, 634, 624), (604, 669, 670, 603), (718, 673, 668, 713), (704, 659, 661, 706), (701, 656, 655, 700), (654, 699, 698, 653), (648, 693, 699, 654), (691, 646, 641, 686), (677, 632, 634, 679), (719, 674, 673, 718), (711, 666, 667, 712), (662, 707, 705, 660), (692, 647, 646, 691), (651, 696, 697, 652), (694, 649, 647, 692), (684, 639, 640, 685), (635, 680, 678, 633), (672, 717, 716, 671), (666, 711, 717, 672), (709, 664, 659, 704), (685, 640, 638, 683), (75, 58, 7, 608), (49, 605, 10, 46), (605, 49, 48, 603), (604, 603, 48, 50), (23, 604, 50, 47), (602, 23, 51, 52), (70, 64, 606, 607), (52, 70, 607, 602), (1, 75, 608, 4), (184, 169, 610, 185), (169, 168, 118, 610), (152, 160, 159, 612), (151, 612, 159, 161), (611, 151, 161, 158), (132, 611, 162, 163), (158, 165, 162, 611), (178, 172, 613, 179), (112, 184, 185, 609), (299, 282, 228, 619), (273, 617, 232, 270), (617, 273, 272, 264), (616, 265, 274, 271), (615, 616, 275, 276), (271, 278, 275, 616), (293, 287, 618, 294), (276, 293, 294, 615), (413, 396, 341, 623), (387, 621, 345, 384), (621, 387, 386, 620), (379, 620, 386, 388), (408, 402, 401, 622), (390, 408, 622, 359), (524, 509, 455, 629), (500, 626, 459, 497), (626, 500, 499, 624), (625, 624, 499, 501), (474, 625, 501, 498), (519, 513, 627, 628), (503, 519, 628, 473), (64, 112, 609, 606), (172, 223, 614, 613), (223, 299, 619, 614), (287, 337, 315, 618), (337, 413, 623, 315), (451, 524, 629, 429), (513, 1, 4, 627), (619, 656, 614), (631, 627, 4, 674), (674, 7, 10, 673), (665, 185, 610), (151, 660, 661, 612), (664, 118, 152, 659), (185, 665, 609), (656, 228, 232, 655), (650, 617, 264, 652), (648, 294, 618, 649), (647, 623, 341), (379, 642, 643, 620), (646, 345, 621, 641), (640, 401, 429, 638), (473, 636, 635, 474), (474, 635, 633, 625), (628, 630, 636, 473), (623, 647, 315), (602, 672, 671, 23), (23, 671, 669, 604), (665, 610, 118, 664), (659, 152, 612, 661), (657, 179, 613, 658), (616, 653, 651, 265), (294, 648, 654, 615), (647, 341, 345, 646), (639, 622, 401, 640), (638, 629, 455), (637, 459, 626, 632), (667, 606, 609, 665), (629, 638, 429), (674, 608, 7), (673, 10, 605, 668), (608, 674, 4), (132, 663, 662, 611), (611, 662, 660, 151), (179, 657, 663, 132), (656, 619, 228), (265, 651, 652, 264), (655, 232, 617, 650), (649, 618, 315, 647), (359, 645, 644, 360), (360, 644, 642, 379), (622, 639, 645, 359), (638, 455, 459, 637), (695, 650, 652, 697), (645, 690, 689, 644), (639, 684, 690, 645), (682, 637, 632, 677), (978, 691, 686, 977), (1086, 733, 734, 1133), (982, 693, 694, 981), (984, 695, 697, 983), (987, 709, 704, 986), (1062, 750, 751, 1075), (992, 711, 712, 991), (994, 713, 715, 993), (996, 719, 718, 995), (998, 675, 676, 997), (1000, 677, 679, 999), (1122, 730, 736, 1028), (1121, 735, 733, 1086), (1028, 736, 735, 1121), (985, 700, 695, 984), (1120, 742, 743, 1084), (1141, 747, 753, 1027), (1140, 752, 750, 1062), (1027, 753, 752, 1140), (995, 718, 713, 994), (1139, 759, 760, 1112), (1001, 682, 677, 1000), (1138, 723, 724, 1110), (1003, 684, 685, 976), (977, 686, 688, 979), (1132, 739, 745, 1026), (1091, 744, 742, 1120), (1026, 745, 744, 1091), (1007, 702, 703, 1013), (986, 704, 706, 988), (990, 710, 709, 987), (1074, 756, 762, 1108), (1090, 761, 759, 1139), (1108, 762, 761, 1090), (1095, 720, 726, 1107), (1089, 725, 723, 1138), (1107, 726, 725, 1089), (976, 685, 683, 1018), (1020, 701, 700, 985), (997, 676, 719, 996), (1018, 683, 682, 1001), (981, 694, 692, 1019), (991, 712, 710, 990), (1019, 692, 691, 978), (1013, 703, 701, 1020), (633, 678, 679, 634), (644, 689, 687, 642), (693, 648, 649, 694), (703, 658, 656, 701), (660, 705, 706, 661), (671, 716, 714, 669), (630, 675, 681, 636), (636, 681, 680, 635), (686, 641, 643, 688), (700, 655, 650, 695), (676, 631, 674, 719), (657, 702, 708, 663), (663, 708, 707, 662), (713, 668, 670, 715), (675, 630, 631, 676), (683, 638, 637, 682), (642, 687, 688, 643), (653, 698, 696, 651), (712, 667, 665, 710), (702, 657, 658, 703), (710, 665, 664, 709), (669, 714, 715, 670), (765, 60, 597), (765, 284, 599), (3, 765, 597), (170, 765, 599), (765, 3, 601), (765, 170, 598), (398, 765, 601), (60, 765, 598), (765, 398, 600), (284, 765, 600), (135, 769, 768, 153), (153, 768, 767, 140), (197, 769, 770, 198), (134, 175, 766, 771), (199, 198, 770, 771), (302, 221, 772, 777), (241, 240, 774, 773), (268, 776, 774, 240), (252, 775, 776, 268), (227, 302, 777, 773), (175, 224, 772, 766), (248, 781, 780, 266), (266, 780, 779, 253), (311, 781, 782, 312), (247, 290, 778, 783), (313, 312, 782, 783), (354, 353, 785, 784), (382, 787, 785, 353), (367, 786, 787, 382), (340, 416, 788, 784), (290, 338, 789, 778), (416, 318, 789, 788), (405, 452, 807, 793), (495, 803, 805, 467), (363, 790, 791, 380), (362, 405, 793, 808), (481, 804, 803, 495), (493, 801, 800, 482), (527, 450, 807, 802), (427, 426, 809, 808), (425, 790, 809, 426), (468, 467, 805, 806), (380, 791, 792, 368), (78, 0, 797, 798), (30, 812, 813, 44), (454, 527, 802, 806), (477, 794, 801, 493), (6, 78, 798, 810), (536, 794, 795, 537), (44, 813, 811, 17), (18, 17, 811, 810), (538, 537, 795, 796), (476, 516, 799, 796), (516, 512, 797, 799), (67, 63, 816, 814), (26, 818, 817, 42), (42, 817, 815, 31), (87, 818, 819, 88), (25, 67, 814, 820), (89, 88, 819, 820), (127, 126, 822, 821), (155, 824, 822, 126), (139, 823, 824, 155), (114, 188, 825, 821), (188, 93, 816, 825), (851, 835, 833, 850), (853, 837, 832, 852), (850, 833, 836, 854), (855, 834, 835, 851), (854, 836, 837, 853), (852, 832, 834, 855), (845, 839, 842, 844), (847, 840, 841, 846), (844, 842, 843, 848), (849, 838, 840, 847), (846, 841, 839, 845), (848, 843, 838, 849), (841, 840, 842, 839), (840, 838, 843, 842), (833, 845, 844, 836), (834, 847, 846, 835), (836, 844, 848, 837), (832, 849, 847, 834), (835, 846, 845, 833), (837, 848, 849, 832), (829, 851, 850, 827), (831, 853, 852, 826), (827, 850, 854, 830), (828, 855, 851, 829), (830, 854, 853, 831), (826, 852, 855, 828), (881, 865, 863, 880), (883, 867, 862, 882), (880, 863, 866, 884), (885, 864, 865, 881), (884, 866, 867, 883), (882, 862, 864, 885), (875, 869, 872, 874), (877, 870, 871, 876), (874, 872, 873, 878), (879, 868, 870, 877), (876, 871, 869, 875), (878, 873, 868, 879), (871, 870, 872, 869), (870, 868, 873, 872), (863, 875, 874, 866), (864, 877, 876, 865), (866, 874, 878, 867), (862, 879, 877, 864), (865, 876, 875, 863), (867, 878, 879, 862), (859, 881, 880, 857), (861, 883, 882, 856), (857, 880, 884, 860), (858, 885, 881, 859), (860, 884, 883, 861), (856, 882, 885, 858), (911, 895, 893, 910), (913, 897, 892, 912), (910, 893, 896, 914), (915, 894, 895, 911), (914, 896, 897, 913), (912, 892, 894, 915), (905, 899, 902, 904), (907, 900, 901, 906), (904, 902, 903, 908), (909, 898, 900, 907), (906, 901, 899, 905), (908, 903, 898, 909), (901, 900, 902, 899), (900, 898, 903, 902), (893, 905, 904, 896), (894, 907, 906, 895), (896, 904, 908, 897), (892, 909, 907, 894), (895, 906, 905, 893), (897, 908, 909, 892), (889, 911, 910, 887), (891, 913, 912, 886), (887, 910, 914, 890), (888, 915, 911, 889), (890, 914, 913, 891), (886, 912, 915, 888), (941, 925, 923, 940), (943, 927, 922, 942), (940, 923, 926, 944), (945, 924, 925, 941), (944, 926, 927, 943), (942, 922, 924, 945), (935, 929, 932, 934), (937, 930, 931, 936), (934, 932, 933, 938), (939, 928, 930, 937), (936, 931, 929, 935), (938, 933, 928, 939), (931, 930, 932, 929), (930, 928, 933, 932), (923, 935, 934, 926), (924, 937, 936, 925), (926, 934, 938, 927), (922, 939, 937, 924), (925, 936, 935, 923), (927, 938, 939, 922), (919, 941, 940, 917), (921, 943, 942, 916), (917, 940, 944, 920), (918, 945, 941, 919), (920, 944, 943, 921), (916, 942, 945, 918), (971, 955, 953, 970), (973, 957, 952, 972), (970, 953, 956, 974), (975, 954, 955, 971), (974, 956, 957, 973), (972, 952, 954, 975), (965, 959, 962, 964), (967, 960, 961, 966), (964, 962, 963, 968), (969, 958, 960, 967), (966, 961, 959, 965), (968, 963, 958, 969), (961, 960, 962, 959), (960, 958, 963, 962), (953, 965, 964, 956), (954, 967, 966, 955), (956, 964, 968, 957), (952, 969, 967, 954), (955, 966, 965, 953), (957, 968, 969, 952), (949, 971, 970, 947), (951, 973, 972, 946), (947, 970, 974, 950), (948, 975, 971, 949), (950, 974, 973, 951), (946, 972, 975, 948), (1036, 999, 1010, 1125), (687, 980, 979, 688), (1072, 1006, 1007, 1073), (1031, 1098, 1111, 1023), (1050, 1087, 1134, 1082), (705, 989, 988, 706), (999, 1036, 1060, 1000), (1084, 1043, 1118, 1120), (986, 1056, 1057, 987), (996, 1030, 1034, 997), (1148, 1015, 1014, 1149), (684, 1003, 1002, 690), (689, 1004, 980, 687), (690, 1002, 1004, 689), (1023, 1111, 1097, 1037), (696, 1005, 983, 697), (702, 1007, 1006, 708), (707, 1008, 989, 705), (708, 1006, 1008, 707), (1049, 1133, 1087, 1050), (714, 1009, 993, 715), (1151, 1012, 1011, 1126), (678, 1010, 999, 679), (1090, 1024, 1137, 1108), (1026, 1154, 1048, 1132), (693, 982, 1011, 699), (698, 1012, 1005, 696), (699, 1011, 1012, 698), (1146, 1064, 1106, 1032), (1000, 1060, 1079, 1001), (1133, 1049, 1046, 1086), (711, 992, 1014, 717), (716, 1015, 1009, 714), (717, 1014, 1015, 716), (675, 998, 1016, 681), (680, 1017, 1010, 678), (681, 1016, 1017, 680), (1040, 983, 1005, 1071), (1043, 1084, 1077, 1042), (997, 1034, 1035, 998), (1020, 1155, 1150, 1013), (1086, 1046, 1119, 1121), (983, 1040, 1059, 984), (985, 1055, 1155, 1020), (1124, 1009, 1015, 1148), (747, 1141, 1109, 748), (758, 1098, 1112, 760), (721, 1096, 1097, 764), (763, 1111, 1098, 758), (1078, 1029, 1123, 1047), (1071, 1005, 1012, 1151), (757, 1113, 1061, 755), (1144, 1075, 1063, 1147), (746, 1064, 1077, 741), (738, 1106, 1064, 746), (755, 1061, 1076, 754), (1239, 1073, 1150, 1206), (731, 1135, 1088, 728), (1165, 1067, 1144, 1163), (727, 1123, 1029, 722), (728, 1088, 1123, 727), (1224, 1035, 1034, 1216), (729, 1045, 1134, 737), (749, 1063, 1075, 751), (748, 1109, 1106, 738), (741, 1077, 1084, 743), (1138, 1115, 1052, 1089), (740, 1085, 1045, 729), (1222, 1094, 1093, 1201), (1037, 1097, 1096, 1130), (1130, 1096, 1095, 1129), (993, 1099, 1100, 994), (1227, 1039, 1038, 1233), (1203, 1025, 1094, 1222), (1027, 1153, 1136, 1141), (1221, 1057, 1056, 1219), (1047, 1123, 1088, 1051), (1191, 1137, 1024, 1171), (1201, 1093, 1057, 1221), (979, 1105, 1103, 977), (1068, 1017, 1016, 1053), (1217, 1060, 1036, 1207), (1110, 1022, 1115, 1138), (1080, 1002, 1003, 1081), (1208, 1083, 1069, 1212), (987, 1057, 1093, 990), (1001, 1079, 1069, 1018), (1044, 1085, 1132, 1048), (1051, 1088, 1135, 1114), (1107, 1033, 1129, 1095), (991, 1094, 1025, 992), (1082, 1134, 1045, 1065), (1209, 1155, 1055, 1245), (1127, 1004, 1002, 1080), (1022, 1110, 1029, 1078), (1147, 1063, 1076, 1131), (1198, 1048, 1154, 1175), (1219, 1056, 1041, 1242), (1021, 1109, 1141, 1136), (1120, 1118, 1128, 1091), (1175, 1154, 1128, 1174), (1019, 1070, 1038, 981), (1075, 1144, 1067, 1062), (1099, 993, 1009, 1124), (722, 1029, 1110, 724), (1065, 1045, 1085, 1044), (1028, 1152, 1054, 1122), (990, 1093, 1094, 991), (977, 1103, 1104, 978), (1140, 1102, 1153, 1027), (984, 1059, 1055, 985), (995, 1101, 1030, 996), (739, 1132, 1085, 740), (978, 1104, 1070, 1019), (1121, 1119, 1152, 1028), (720, 1095, 1096, 721), (981, 1038, 1039, 982), (1142, 1008, 1006, 1072), (1018, 1069, 1083, 976), (1149, 1014, 992, 1025), (1168, 1054, 1152, 1183), (1193, 1129, 1033, 1192), (1240, 1100, 1099, 1229), (1112, 1058, 1116, 1139), (1114, 1135, 1122, 1054), (732, 1087, 1133, 734), (756, 1074, 1113, 757), (1126, 1011, 982, 1039), (1108, 1137, 1145, 1074), (994, 1100, 1101, 995), (764, 1097, 1111, 763), (1042, 1077, 1064, 1146), (737, 1134, 1087, 732), (730, 1122, 1135, 731), (754, 1076, 1063, 749), (1041, 988, 989, 1092), (1199, 1153, 1102, 1180), (1092, 989, 1008, 1142), (1179, 1116, 1058, 1196), (1202, 1070, 1104, 1230), (1091, 1128, 1154, 1026), (1228, 1101, 1100, 1240), (1180, 1102, 1067, 1165), (1182, 1136, 1153, 1199), (1212, 1069, 1079, 1243), (1066, 1061, 1113, 1117), (1185, 1046, 1049, 1186), (988, 1041, 1056, 986), (1216, 1034, 1030, 1215), (1053, 1016, 998, 1035), (1032, 1106, 1109, 1021), (1117, 1113, 1074, 1145), (1237, 1081, 1083, 1208), (1194, 1118, 1043, 1156), (1089, 1052, 1033, 1107), (1131, 1076, 1061, 1066), (1139, 1116, 1024, 1090), (1244, 1059, 1040, 1204), (1171, 1024, 1116, 1179), (1125, 1010, 1017, 1068), (1169, 1115, 1022, 1189), (1230, 1104, 1103, 1213), (1174, 1128, 1118, 1194), (1183, 1152, 1119, 1167), (1233, 1038, 1070, 1202), (1215, 1030, 1101, 1228), (1167, 1119, 1046, 1185), (1170, 1052, 1115, 1169), (1192, 1033, 1052, 1170), (1213, 1103, 1105, 1231), (976, 1083, 1081, 1003), (1206, 1150, 1155, 1209), (1245, 1055, 1059, 1244), (1243, 1079, 1060, 1217), (1157, 1145, 1137, 1191), (1143, 980, 1004, 1127), (1105, 979, 980, 1143), (1062, 1067, 1102, 1140), (1058, 1112, 1098, 1031), (1013, 1150, 1073, 1007), (1136, 1182, 1190, 1021), (1220, 1165, 1163, 1242), (1129, 1193, 1177, 1130), (1117, 1195, 1159, 1066), (1048, 1198, 1184, 1044), (1145, 1157, 1195, 1117), (1131, 1164, 1166, 1147), (1205, 1191, 1171, 1234), (1066, 1159, 1164, 1131), (1078, 1176, 1189, 1022), (1114, 1188, 1173, 1051), (1032, 1200, 1160, 1146), (1227, 1198, 1175, 1210), (1147, 1166, 1163, 1144), (1210, 1175, 1174, 1211), (1237, 1168, 1183, 1238), (1224, 1193, 1192, 1225), (1031, 1181, 1196, 1058), (1226, 1199, 1180, 1241), (1214, 1179, 1196, 1229), (1065, 1158, 1187, 1082), (1023, 1197, 1181, 1031), (1241, 1180, 1165, 1220), (1239, 1182, 1199, 1226), (1051, 1173, 1162, 1047), (1232, 1185, 1186, 1231), (1130, 1177, 1178, 1037), (1054, 1168, 1188, 1114), (1223, 1194, 1156, 1204), (1042, 1161, 1156, 1043), (1234, 1171, 1179, 1214), (1236, 1169, 1189, 1207), (1082, 1187, 1172, 1050), (1211, 1174, 1194, 1223), (1238, 1183, 1167, 1218), (1044, 1184, 1158, 1065), (1037, 1178, 1197, 1023), (1218, 1167, 1185, 1232), (1235, 1170, 1169, 1236), (1225, 1192, 1170, 1235), (1050, 1172, 1186, 1049), (1021, 1190, 1200, 1032), (1146, 1160, 1161, 1042), (1047, 1162, 1176, 1078), (1203, 1157, 1191, 1205), (1148, 1234, 1214, 1124), (1073, 1239, 1226, 1072), (1025, 1203, 1205, 1149), (1125, 1236, 1207, 1036), (1187, 1230, 1213, 1172), (1151, 1211, 1223, 1071), (1039, 1227, 1210, 1126), (1184, 1233, 1202, 1158), (1080, 1238, 1218, 1127), (1178, 1215, 1228, 1197), (1182, 1239, 1206, 1190), (1188, 1208, 1212, 1173), (1181, 1240, 1229, 1196), (1081, 1237, 1238, 1080), (1143, 1232, 1231, 1105), (1168, 1237, 1208, 1188), (1157, 1203, 1222, 1195), (1190, 1206, 1209, 1200), (1164, 1221, 1219, 1166), (1149, 1205, 1234, 1148), (1092, 1220, 1242, 1041), (1158, 1202, 1230, 1187), (1177, 1216, 1215, 1178), (1162, 1243, 1217, 1176), (1195, 1222, 1201, 1159), (1068, 1235, 1236, 1125), (1160, 1245, 1244, 1161), (1071, 1223, 1204, 1040), (1172, 1213, 1231, 1186), (1200, 1209, 1245, 1160), (1035, 1224, 1225, 1053), (1072, 1226, 1241, 1142), (1166, 1219, 1242, 1163), (1142, 1241, 1220, 1092), (1176, 1217, 1207, 1189), (1053, 1225, 1235, 1068), (1124, 1214, 1229, 1099), (1161, 1244, 1204, 1156), (1127, 1218, 1232, 1143), (1198, 1227, 1233, 1184), (1197, 1228, 1240, 1181), (1159, 1201, 1221, 1164), (1126, 1210, 1211, 1151), (1173, 1212, 1243, 1162), (1193, 1224, 1216, 1177), (1324, 1268, 1267, 1321), (1325, 1263, 1262, 1322), (1326, 1269, 1268, 1324), (1327, 1264, 1263, 1325), (1328, 1259, 1258, 1323), (1326, 1323, 1258, 1269), (1329, 1265, 1264, 1327), (1330, 1260, 1259, 1328), (1331, 1266, 1265, 1329), (1332, 1261, 1260, 1330), (1321, 1267, 1266, 1331), (1322, 1262, 1261, 1332), (1309, 1273, 1270, 1318), (1273, 1272, 1271, 1270), (1310, 1277, 1274, 1319), (1277, 1276, 1275, 1274), (1311, 1279, 1273, 1309), (1279, 1278, 1272, 1273), (1312, 1281, 1277, 1310), (1281, 1280, 1276, 1277), (1313, 1285, 1282, 1320), (1285, 1284, 1283, 1282), (1311, 1320, 1282, 1279), (1279, 1282, 1283, 1278), (1314, 1287, 1281, 1312), (1287, 1286, 1280, 1281), (1315, 1289, 1285, 1313), (1289, 1288, 1284, 1285), (1316, 1291, 1287, 1314), (1291, 1290, 1286, 1287), (1317, 1293, 1289, 1315), (1293, 1292, 1288, 1289), (1318, 1270, 1291, 1316), (1270, 1271, 1290, 1291), (1319, 1274, 1293, 1317), (1274, 1275, 1292, 1293), (1294, 1295, 1264, 1265), (1296, 1295, 1258, 1259), (1262, 1263, 1296, 1261), (1269, 1258, 1295, 1294), (1263, 1264, 1295, 1296), (1261, 1296, 1259, 1260), (1267, 1294, 1265, 1266), (1268, 1269, 1294, 1267), (1306, 1255, 1254, 1305), (1301, 1250, 1249, 1300), (1307, 1256, 1255, 1306), (1302, 1251, 1250, 1301), (1308, 1257, 1256, 1307), (1303, 1252, 1251, 1302), (1298, 1247, 1246, 1297), (1308, 1297, 1246, 1257), (1304, 1253, 1252, 1303), (1299, 1248, 1247, 1298), (1305, 1254, 1253, 1304), (1300, 1249, 1248, 1299), (1256, 1309, 1318, 1255), (1251, 1310, 1319, 1250), (1257, 1311, 1309, 1256), (1252, 1312, 1310, 1251), (1247, 1313, 1320, 1246), (1257, 1246, 1320, 1311), (1253, 1314, 1312, 1252), (1248, 1315, 1313, 1247), (1254, 1316, 1314, 1253), (1249, 1317, 1315, 1248), (1255, 1318, 1316, 1254), (1250, 1319, 1317, 1249), (1272, 1324, 1321, 1271), (1276, 1325, 1322, 1275), (1278, 1326, 1324, 1272), (1280, 1327, 1325, 1276), (1284, 1328, 1323, 1283), (1278, 1283, 1323, 1326), (1286, 1329, 1327, 1280), (1288, 1330, 1328, 1284), (1290, 1331, 1329, 1286), (1292, 1332, 1330, 1288), (1271, 1321, 1331, 1290), (1275, 1322, 1332, 1292)])
me_cube.polygons.foreach_set('use_smooth', [True] * 1225)
_k = {(833, 850): 1.0, (832, 852): 1.0, (836, 854): 1.0, (842, 844): 1.0, (833, 845): 1.0, (841, 846): 1.0, (834, 847): 1.0, (843, 848): 1.0, (832, 849): 1.0, (836, 844): 1.0, (839, 845): 1.0, (835, 846): 1.0, (840, 847): 1.0, (837, 848): 1.0, (838, 849): 1.0, (835, 851): 1.0, (837, 853): 1.0, (834, 855): 1.0, (863, 880): 1.0, (862, 882): 1.0, (866, 884): 1.0, (872, 874): 1.0, (863, 875): 1.0, (871, 876): 1.0, (864, 877): 1.0, (873, 878): 1.0, (862, 879): 1.0, (866, 874): 1.0, (869, 875): 1.0, (865, 876): 1.0, (870, 877): 1.0, (867, 878): 1.0, (868, 879): 1.0, (865, 881): 1.0, (867, 883): 1.0, (864, 885): 1.0, (893, 910): 1.0, (892, 912): 1.0, (896, 914): 1.0, (902, 904): 1.0, (893, 905): 1.0, (901, 906): 1.0, (894, 907): 1.0, (903, 908): 1.0, (892, 909): 1.0, (896, 904): 1.0, (899, 905): 1.0, (895, 906): 1.0, (900, 907): 1.0, (897, 908): 1.0, (898, 909): 1.0, (895, 911): 1.0, (897, 913): 1.0, (894, 915): 1.0, (923, 940): 1.0, (922, 942): 1.0, (926, 944): 1.0, (932, 934): 1.0, (923, 935): 1.0, (931, 936): 1.0, (924, 937): 1.0, (933, 938): 1.0, (922, 939): 1.0, (926, 934): 1.0, (929, 935): 1.0, (925, 936): 1.0, (930, 937): 1.0, (927, 938): 1.0, (928, 939): 1.0, (925, 941): 1.0, (927, 943): 1.0, (924, 945): 1.0, (953, 970): 1.0, (952, 972): 1.0, (956, 974): 1.0, (962, 964): 1.0, (953, 965): 1.0, (961, 966): 1.0, (954, 967): 1.0, (963, 968): 1.0, (952, 969): 1.0, (956, 964): 1.0, (959, 965): 1.0, (955, 966): 1.0, (960, 967): 1.0, (957, 968): 1.0, (958, 969): 1.0, (955, 971): 1.0, (957, 973): 1.0, (954, 975): 1.0}
me_cube.attributes.new('crease_edge', 'FLOAT', 'EDGE').data.foreach_set('value', [_k.get((min(e.vertices), max(e.vertices)), 0.0) for e in me_cube.edges])
me_cube.materials.append(mat_material)
me_cube.use_remesh_preserve_volume = False
me_cube.use_remesh_preserve_attributes = False
me_cube.use_mirror_vertex_groups = False
me_cube.update()

# ---- objects
ob_plane = bpy.data.objects.new('Plane', me_plane)
ob_spot_001 = bpy.data.objects.new('Spot.001', light_spot_001)
ob_spot = bpy.data.objects.new('Spot', light_spot)
ob_circle = bpy.data.objects.new('Circle', me_circle)
ob_cube = bpy.data.objects.new('Cube', me_cube)
ob_camera = bpy.data.objects.new('Camera', cam_camera)

# ---- transforms, parenting, visibility, modifiers, constraints
ob_plane.location = (0.0, 0.0, -2.534)
ob_plane.scale = (66.82, 66.82, 66.82)
ob_plane.lineart.crease_threshold = 0.0
ob_spot_001.location = (-8.097, -9.678, 0.3163)
ob_spot_001.rotation_euler = (-1.453, 1.247, -3.553)
ob_spot_001.lineart.crease_threshold = 0.0
ob_spot.location = (12.4, -6.667, 7.717)
ob_spot.rotation_euler = (0.7325, 0.8141, 0.5545)
ob_spot.lineart.crease_threshold = 0.0
ob_circle.location = (0.0, -0.7109, 0.0)
ob_circle.rotation_euler = (1.571, -0.0, 0.0)
ob_circle.scale = (2.213, 2.213, 2.213)
ob_circle.lineart.crease_threshold = 0.0
_m = ob_circle.modifiers.new('Subsurf', 'SUBSURF')
_m.uv_smooth = 'PRESERVE_CORNERS'
_m.quality = 2
_m.show_only_control_edges = False
ob_cube.location = (0.0, 0.0, 0.0)
ob_cube.lock_rotations_4d = False
ob_cube.empty_display_type = 'ARROWS'
ob_cube.lineart.crease_threshold = 0.0
_m = ob_cube.modifiers.new('Subsurf', 'SUBSURF')
_m.uv_smooth = 'PRESERVE_CORNERS'
_m.quality = 2
_m.levels = 2
_m.show_only_control_edges = False
ob_camera.location = (-6.554, -10.34, 0.6469)
ob_camera.rotation_euler = (1.529, 0.012, -0.5804)
ob_camera.scale = (1.0, 1.0, 1.0)
ob_camera.lock_rotations_4d = False
ob_camera.empty_display_type = 'ARROWS'
ob_camera.color = (0.0, 0.0, 0.0, 0.0)
ob_camera.display_type = 'WIRE'
ob_camera.lineart.crease_threshold = 0.0

# ---- collection membership
col_collection_1.objects.link(ob_plane)
col_collection_1.objects.link(ob_spot_001)
col_collection_1.objects.link(ob_spot)
col_collection_1.objects.link(ob_circle)
col_collection_1.objects.link(ob_cube)
col_collection_1.objects.link(ob_camera)

# ---- scene / render settings (as saved in the file)
scene.camera = ob_camera
scene.frame_start = 1; scene.frame_end = 250; scene.frame_set(1)
scene.render.engine = 'BLENDER_EEVEE_NEXT'
scene.render.image_settings.color_mode = 'RGB'
scene.render.image_settings.compression = 90
scene.render.resolution_percentage = 50
scene.render.dither_intensity = 0.0
scene.render.bake_margin = 2
scene.render.bake_bias = 0.0
scene.cycles.use_denoising = False
scene.cycles.samples = 10
scene.cycles.sampling_pattern = 'TABULATED_SOBOL'
scene.cycles.light_sampling_threshold = 0.0
scene.cycles.use_adaptive_sampling = False
scene.cycles.use_light_tree = False
scene.cycles.blur_glossy = 0.0
scene.cycles.volume_bounces = 1
scene.cycles.pixel_filter_type = 'GAUSSIAN'
scene.cycles.sample_clamp_indirect = 0.0
scene.view_settings.view_transform = 'Standard'
bpy.context.view_layer.update()
